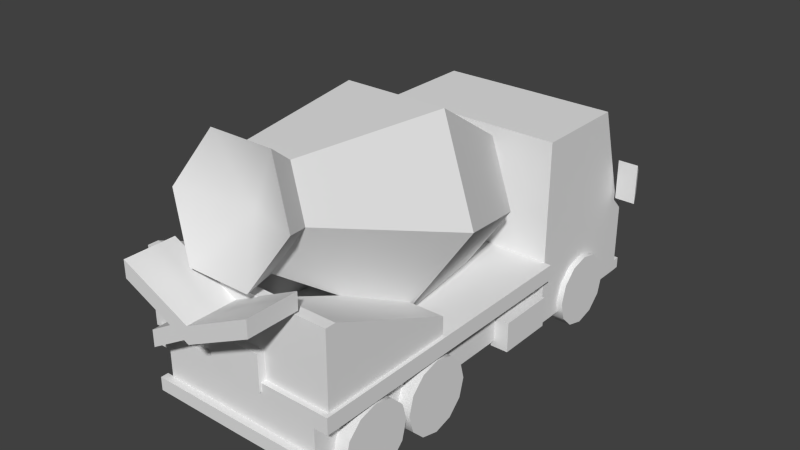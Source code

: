 # Source: CamiaoCimento.blend  (saved by Blender 2.75.0; exported with 4.5.12 LTS)
import bpy
from mathutils import Matrix  # noqa: F401  (used for matrix-valued properties, if any)

bpy.ops.wm.read_factory_settings(use_empty=True)
scene = bpy.context.scene
scene.name = 'Scene'

# ---- collections
col_collection_1 = bpy.data.collections.new('Collection 1'); scene.collection.children.link(col_collection_1)

# ---- materials (node trees are filled in below, after node groups)
mat_city = bpy.data.materials.new('City')
mat_city.alpha_threshold = 0.0
mat_city.use_transparent_shadow = False
mat_city.roughness = 0.5

# ---- material node trees

# ---- world
world_world = bpy.data.worlds.new('World'); scene.world = world_world
world_world.color = (0.05088, 0.05088, 0.05088)
world_world.use_sun_shadow = False
world_world.sun_shadow_jitter_overblur = 0.0
world_world.cycles.sampling_method = 'MANUAL'
world_world.cycles.sample_map_resolution = 256

# ---- meshes
me_untitled_001 = bpy.data.meshes.new('Untitled.001')
me_untitled_001.from_pydata([(-1.192, 0.9559, -2.746), (-1.192, 0.7539, -2.948), (-1.448, 0.7539, -2.948), (-1.448, 0.9559, -2.746), (-1.192, 0.478, -3.022), (-1.448, 0.478, -3.022), (-1.192, 0.202, -2.948), (-1.448, 0.202, -2.948), (-1.192, 3.725e-08, -2.746), (-1.448, 3.725e-08, -2.746), (-1.192, -0.07394, -2.47), (-1.448, -0.07394, -2.47), (-1.192, 3.725e-08, -2.194), (-1.448, 3.725e-08, -2.194), (-1.192, 0.202, -1.992), (-1.448, 0.202, -1.992), (-1.192, 0.478, -1.918), (-1.448, 0.478, -1.918), (-1.192, 0.7539, -1.992), (-1.448, 0.7539, -1.992), (-1.192, 0.9559, -2.194), (-1.448, 0.9559, -2.194), (-1.192, 1.03, -2.47), (-1.448, 1.03, -2.47), (-1.448, 0.478, -2.47), (-1.192, 0.9559, 0.7277), (-1.192, 0.7539, 0.5257), (-1.448, 0.7539, 0.5257), (-1.448, 0.9559, 0.7277), (-1.192, 0.478, 0.4517), (-1.448, 0.478, 0.4517), (-1.192, 0.202, 0.5257), (-1.448, 0.202, 0.5257), (-1.192, 3.725e-08, 0.7277), (-1.448, 3.725e-08, 0.7277), (-1.192, -0.07394, 1.004), (-1.448, -0.07394, 1.004), (-1.192, 3.725e-08, 1.28), (-1.448, 3.725e-08, 1.28), (-1.192, 0.202, 1.482), (-1.448, 0.202, 1.482), (-1.192, 0.478, 1.556), (-1.448, 0.478, 1.556), (-1.192, 0.7539, 1.482), (-1.448, 0.7539, 1.482), (-1.192, 0.9559, 1.28), (-1.448, 0.9559, 1.28), (-1.192, 1.03, 1.004), (-1.448, 1.03, 1.004), (-1.448, 0.478, 1.004), (-1.192, 0.9559, 1.895), (-1.192, 0.7539, 1.693), (-1.448, 0.7539, 1.693), (-1.448, 0.9559, 1.895), (-1.192, 0.478, 1.619), (-1.448, 0.478, 1.619), (-1.192, 0.202, 1.693), (-1.448, 0.202, 1.693), (-1.192, 3.725e-08, 1.895), (-1.448, 3.725e-08, 1.895), (-1.192, -0.07394, 2.171), (-1.448, -0.07394, 2.171), (-1.192, 3.725e-08, 2.447), (-1.448, 3.725e-08, 2.447), (-1.192, 0.202, 2.649), (-1.448, 0.202, 2.649), (-1.192, 0.478, 2.722), (-1.448, 0.478, 2.722), (-1.192, 0.7539, 2.649), (-1.448, 0.7539, 2.649), (-1.192, 0.9559, 2.447), (-1.448, 0.9559, 2.447), (-1.192, 1.03, 2.171), (-1.448, 1.03, 2.171), (-1.448, 0.478, 2.171), (-1.722, 2.278, -3.295), (-1.675, 2.155, -3.419), (-1.458, 2.155, -3.419), (-1.411, 2.278, -3.295), (-1.675, 1.789, -3.419), (-1.458, 1.789, -3.419), (-1.722, 1.666, -3.295), (-1.411, 1.666, -3.295), (-1.359, 0.4848, -3.55), (-1.359, 0.3125, -3.55), (-1.357, 0.3169, -3.666), (-1.357, 0.4856, -3.666), (-1.271, 1.794, -3.34), (9.537e-07, 1.794, -3.34), (9.537e-07, 3.011, -2.971), (-1.271, 3.011, -2.971), (9.537e-07, 1.561, -3.543), (-1.358, 1.562, -3.548), (-1.359, 0.8562, -3.55), (-0.8305, 0.8559, -3.543), (9.537e-07, 0.8559, -3.543), (9.537e-07, 0.4856, -3.67), (9.537e-07, 0.4856, -3.543), (9.537e-07, 0.3169, -3.67), (9.537e-07, 3.128, -2.934), (-1.359, 3.126, -2.934), (-1.358, 1.701, -3.371), (9.537e-07, 1.7, -3.368), (-0.8305, 0.5724, -3.543), (-1.359, 0.5663, -3.55), (-1.36, 2.042, -3.099), (-1.36, 3.011, -2.826), (-1.36, 3.011, -1.734), (-1.36, 2.042, -1.734), (-1.36, 3.121, -1.506), (-1.36, 2.042, -1.506), (-1.36, 0.3072, -1.506), (-1.36, 0.8565, -3.272), (-1.36, 0.5602, -3.272), (9.537e-07, 0.3072, -1.506), (9.537e-07, 0.3081, -3.224), (9.537e-07, 3.121, -1.506), (9.537e-07, 2.056, -1.506), (0.001174, 2.932, -1.506), (-0.7989, 2.236, -1.506), (-0.7989, 2.932, -1.506), (0.001174, 2.236, -1.506), (1.359, 0.4848, -3.55), (1.359, 0.3125, -3.55), (1.357, 0.3169, -3.666), (1.357, 0.4856, -3.666), (1.271, 1.794, -3.34), (1.271, 3.011, -2.971), (1.358, 1.562, -3.548), (1.359, 0.8562, -3.55), (0.8305, 0.8559, -3.543), (1.359, 3.126, -2.934), (1.358, 1.701, -3.371), (0.8305, 0.5724, -3.543), (1.359, 0.5663, -3.55), (1.36, 2.042, -3.099), (1.36, 3.011, -2.826), (1.36, 3.011, -1.734), (1.36, 2.042, -1.734), (1.36, 3.121, -1.506), (1.36, 2.042, -1.506), (1.36, 0.3072, -1.506), (1.36, 0.8565, -3.272), (1.36, 0.5602, -3.272), (-0.001174, 2.932, -1.506), (0.7989, 2.236, -1.506), (0.7989, 2.932, -1.506), (-0.001174, 2.236, -1.506), (-1.192, 0.3767, -0.5208), (-1.464, 0.3767, -0.5208), (-1.464, 0.8397, -0.5208), (-1.192, 0.8397, -0.5208), (-1.464, 0.8397, -1.395), (-1.192, 0.8397, -1.395), (-1.464, 0.3767, -1.395), (-1.192, 0.3767, -1.395), (1.192, 0.9559, -2.746), (1.192, 0.7539, -2.948), (1.448, 0.7539, -2.948), (1.448, 0.9559, -2.746), (1.192, 0.478, -3.022), (1.448, 0.478, -3.022), (1.192, 0.202, -2.948), (1.448, 0.202, -2.948), (1.192, 3.725e-08, -2.746), (1.448, 3.725e-08, -2.746), (1.192, -0.07394, -2.47), (1.448, -0.07394, -2.47), (1.192, 3.725e-08, -2.194), (1.448, 3.725e-08, -2.194), (1.192, 0.202, -1.992), (1.448, 0.202, -1.992), (1.192, 0.478, -1.918), (1.448, 0.478, -1.918), (1.192, 0.7539, -1.992), (1.448, 0.7539, -1.992), (1.192, 0.9559, -2.194), (1.448, 0.9559, -2.194), (1.192, 1.03, -2.47), (1.448, 1.03, -2.47), (1.448, 0.478, -2.47), (1.192, 0.9559, 0.7277), (1.192, 0.7539, 0.5257), (1.448, 0.7539, 0.5257), (1.448, 0.9559, 0.7277), (1.192, 0.478, 0.4517), (1.448, 0.478, 0.4517), (1.192, 0.202, 0.5257), (1.448, 0.202, 0.5257), (1.192, 3.725e-08, 0.7277), (1.448, 3.725e-08, 0.7277), (1.192, -0.07394, 1.004), (1.448, -0.07394, 1.004), (1.192, 3.725e-08, 1.28), (1.448, 3.725e-08, 1.28), (1.192, 0.202, 1.482), (1.448, 0.202, 1.482), (1.192, 0.478, 1.556), (1.448, 0.478, 1.556), (1.192, 0.7539, 1.482), (1.448, 0.7539, 1.482), (1.192, 0.9559, 1.28), (1.448, 0.9559, 1.28), (1.192, 1.03, 1.004), (1.448, 1.03, 1.004), (1.448, 0.478, 1.004), (1.192, 0.9559, 1.895), (1.192, 0.7539, 1.693), (1.448, 0.7539, 1.693), (1.448, 0.9559, 1.895), (1.192, 0.478, 1.619), (1.448, 0.478, 1.619), (1.192, 0.202, 1.693), (1.448, 0.202, 1.693), (1.192, 3.725e-08, 1.895), (1.448, 3.725e-08, 1.895), (1.192, -0.07394, 2.171), (1.448, -0.07394, 2.171), (1.192, 3.725e-08, 2.447), (1.448, 3.725e-08, 2.447), (1.192, 0.202, 2.649), (1.448, 0.202, 2.649), (1.192, 0.478, 2.722), (1.448, 0.478, 2.722), (1.192, 0.7539, 2.649), (1.448, 0.7539, 2.649), (1.192, 0.9559, 2.447), (1.448, 0.9559, 2.447), (1.192, 1.03, 2.171), (1.448, 1.03, 2.171), (1.448, 0.478, 2.171), (1.722, 2.278, -3.295), (1.675, 2.155, -3.419), (1.458, 2.155, -3.419), (1.411, 2.278, -3.295), (1.675, 1.789, -3.419), (1.458, 1.789, -3.419), (1.722, 1.666, -3.295), (1.411, 1.666, -3.295), (1.192, 0.3767, -0.5208), (1.464, 0.3767, -0.5208), (1.464, 0.8397, -0.5208), (1.192, 0.8397, -0.5208), (1.464, 0.8397, -1.395), (1.192, 0.8397, -1.395), (1.464, 0.3767, -1.395), (1.192, 0.3767, -1.395), (0.0, 0.6607, 2.996), (0.0, 0.6607, 3.123), (0.0, 0.4609, 3.123), (-1.359, 0.4565, 3.003), (-1.359, 0.6599, 3.003), (-1.357, 0.6607, 3.119), (-1.357, 0.4609, 3.119), (1.359, 0.4565, 3.003), (1.359, 0.6599, 3.003), (1.357, 0.6607, 3.119), (1.357, 0.4609, 3.119), (0.0, 0.4521, 3.003), (0.0, 0.4774, 3.012), (0.0, 0.4774, 1.694), (0.0, 0.4774, -1.516), (-1.247, 1.069, -1.514), (-1.463, 1.069, -1.509), (-1.247, 1.069, 1.694), (-1.463, 1.069, 3.016), (-1.247, 1.069, 3.012), (-1.247, 0.4774, 3.012), (-1.247, 0.4774, 1.694), (-1.247, 0.4774, -1.516), (0.0, 1.311, 3.014), (-1.463, 1.311, 3.016), (-1.247, 1.311, 3.014), (-1.463, 1.311, -1.509), (-1.247, 1.069, -1.509), (-1.247, 1.311, -1.509), (0.0, 1.311, -1.509), (-1.463, 1.069, 2.797), (-1.463, 1.311, 2.798), (1.247, 1.069, -1.514), (1.463, 1.069, -1.509), (1.247, 1.069, 1.694), (1.463, 1.069, 3.016), (1.247, 1.069, 3.012), (1.247, 0.4774, 3.012), (1.247, 0.4774, 1.694), (1.247, 0.4774, -1.516), (1.463, 1.311, 3.016), (1.247, 1.311, 3.014), (1.463, 1.311, -1.509), (1.247, 1.069, -1.509), (1.247, 1.311, -1.509), (1.463, 1.069, 2.797), (1.463, 1.311, 2.798), (0.0, 1.069, 3.012), (-1.072, 0.4774, -1.516), (-1.072, 0.4774, 1.694), (-1.072, 0.4774, 3.012), (-1.072, 1.069, 3.012), (-1.072, 1.311, 3.014), (-1.072, 1.311, -1.509), (1.072, 1.311, -1.509), (1.072, 1.311, 3.014), (1.072, 1.069, 3.012), (1.072, 0.4774, 3.012), (1.072, 0.4774, 1.694), (1.072, 0.4774, -1.516), (0.0, 1.726, 2.923), (0.0, 1.726, 3.05), (0.0, 1.184, 3.05), (-0.4085, 1.178, 2.93), (-0.4085, 1.725, 2.93), (-0.4081, 1.726, 3.045), (-0.4081, 1.184, 3.045), (0.4085, 1.178, 2.93), (0.4085, 1.725, 2.93), (0.4081, 1.726, 3.045), (0.4081, 1.184, 3.045), (0.0, 1.171, 2.93), (0.5639, 1.279, 2.78), (1.41, 1.279, 2.78), (0.5639, 2.422, 2.78), (1.41, 2.422, 2.78), (0.5639, 1.585, 0.8598), (1.41, 1.585, 0.8598), (0.5639, 1.279, 0.8598), (1.41, 1.279, 0.8598), (1.204, 1.279, 2.937), (1.41, 1.279, 2.937), (1.41, 2.422, 2.937), (1.204, 2.422, 2.937), (-0.07453, 1.279, 2.78), (-0.07453, 2.422, 2.78), (-0.07453, 1.279, 2.937), (-0.07453, 2.422, 2.937), (1.111, 1.421, 2.937), (1.111, 1.719, 2.937), (0.5515, 1.719, 2.937), (0.5515, 1.421, 2.937), (0.5155, 3.054, -1.336), (-0.5468, 3.054, -1.336), (-1.078, 2.174, -1.069), (-0.5468, 1.294, -0.801), (0.5155, 1.294, -0.801), (1.047, 2.174, -1.069), (0.7668, 3.931, 0.07594), (-0.7981, 3.931, 0.07594), (-1.58, 2.635, 0.4703), (-0.7981, 1.338, 0.8647), (0.7668, 1.338, 0.8647), (1.549, 2.635, 0.4703), (0.3724, 2.741, -1.514), (-0.4037, 2.741, -1.514), (-0.01564, 2.098, -1.318), (-0.7918, 2.098, -1.318), (-0.4037, 1.455, -1.123), (0.3724, 1.455, -1.123), (0.7605, 2.098, -1.318), (0.3676, 3.893, 2.325), (-0.3989, 3.893, 2.325), (-0.7821, 3.258, 2.518), (-0.3989, 2.623, 2.711), (0.3676, 2.623, 2.711), (0.7508, 3.258, 2.518), (0.4618, 4.175, 2.692), (-0.493, 4.175, 2.692), (-0.01564, 3.24, 2.534), (-0.9704, 3.384, 2.932), (-0.493, 2.593, 3.173), (0.4618, 2.593, 3.173), (0.9391, 3.384, 2.932), (-0.7129, 1.279, 2.78), (-1.559, 1.279, 2.78), (-0.7129, 2.422, 2.78), (-1.559, 2.422, 2.78), (-0.7129, 1.585, 0.8598), (-1.559, 1.585, 0.8598), (-0.7129, 1.279, 0.8598), (-1.559, 1.279, 0.8598), (-1.353, 1.279, 2.937), (-1.559, 1.279, 2.937), (-1.559, 2.422, 2.937), (-1.353, 2.422, 2.937), (-0.07453, 1.279, 2.78), (-0.07453, 2.422, 2.78), (-0.07453, 1.279, 2.937), (-0.07453, 2.422, 2.937), (-1.26, 1.421, 2.937), (-1.26, 1.719, 2.937), (-0.7006, 1.719, 2.937), (-0.7006, 1.421, 2.937), (-0.009327, 1.989, 3.394), (-0.009327, 2.237, 3.394), (-0.009327, 2.237, 2.921), (-0.009327, 1.989, 2.921), (-1.032, 1.391, 2.921), (-1.032, 1.391, 3.394), (-1.032, 1.639, 3.394), (-1.032, 1.639, 2.921), (-0.009327, 1.99, 3.67), (0.9907, 2.478, 3.67), (-0.009327, 2.238, 3.67), (0.9907, 2.726, 3.67), (-0.009327, 2.238, 2.921), (0.9907, 2.726, 2.921), (-0.009327, 1.99, 2.921), (0.9907, 2.478, 2.921), (-1.032, 2.47, 2.921), (-1.032, 2.47, 3.67), (-1.032, 2.718, 3.67), (-1.032, 2.718, 2.921)], [], [(0, 1, 2, 3), (1, 4, 5, 2), (4, 6, 7, 5), (6, 8, 9, 7), (8, 10, 11, 9), (10, 12, 13, 11), (12, 14, 15, 13), (14, 16, 17, 15), (16, 18, 19, 17), (18, 20, 21, 19), (20, 22, 23, 21), (22, 0, 3, 23), (3, 2, 24), (2, 5, 24), (5, 7, 24), (7, 9, 24), (9, 11, 24), (11, 13, 24), (13, 15, 24), (15, 17, 24), (17, 19, 24), (19, 21, 24), (21, 23, 24), (23, 3, 24), (0, 22, 1), (1, 22, 4), (4, 22, 6), (6, 22, 8), (8, 22, 10), (10, 22, 12), (12, 22, 14), (14, 22, 16), (16, 22, 18), (18, 22, 20), (25, 26, 27, 28), (26, 29, 30, 27), (29, 31, 32, 30), (31, 33, 34, 32), (33, 35, 36, 34), (35, 37, 38, 36), (37, 39, 40, 38), (39, 41, 42, 40), (41, 43, 44, 42), (43, 45, 46, 44), (45, 47, 48, 46), (47, 25, 28, 48), (28, 27, 49), (27, 30, 49), (30, 32, 49), (32, 34, 49), (34, 36, 49), (36, 38, 49), (38, 40, 49), (40, 42, 49), (42, 44, 49), (44, 46, 49), (46, 48, 49), (48, 28, 49), (25, 47, 26), (26, 47, 29), (29, 47, 31), (31, 47, 33), (33, 47, 35), (35, 47, 37), (37, 47, 39), (39, 47, 41), (41, 47, 43), (43, 47, 45), (50, 51, 52, 53), (51, 54, 55, 52), (54, 56, 57, 55), (56, 58, 59, 57), (58, 60, 61, 59), (60, 62, 63, 61), (62, 64, 65, 63), (64, 66, 67, 65), (66, 68, 69, 67), (68, 70, 71, 69), (70, 72, 73, 71), (72, 50, 53, 73), (53, 52, 74), (52, 55, 74), (55, 57, 74), (57, 59, 74), (59, 61, 74), (61, 63, 74), (63, 65, 74), (65, 67, 74), (67, 69, 74), (69, 71, 74), (71, 73, 74), (73, 53, 74), (50, 72, 51), (51, 72, 54), (54, 72, 56), (56, 72, 58), (58, 72, 60), (60, 72, 62), (62, 72, 64), (64, 72, 66), (66, 72, 68), (68, 72, 70), (75, 78, 77, 76), (76, 77, 80, 79), (79, 80, 82, 81), (81, 82, 78, 75), (78, 82, 80, 77), (81, 75, 76, 79), (83, 86, 85, 84), (87, 90, 89, 88), (95, 94, 91), (91, 94, 92), (94, 93, 92), (96, 86, 83, 97), (98, 85, 86, 96), (98, 84, 85), (89, 90, 100, 99), (100, 90, 87, 101), (102, 101, 87, 88), (103, 104, 93, 94), (97, 83, 104, 103), (105, 108, 107, 106), (109, 107, 108, 110), (107, 109, 100, 106), (105, 111, 108), (108, 111, 110), (101, 92, 93, 105), (105, 93, 112), (112, 113, 111), (93, 104, 113, 112), (104, 83, 113), (113, 84, 111), (83, 84, 113), (106, 100, 101, 105), (111, 115, 114), (84, 115, 111), (98, 115, 84), (109, 116, 99, 100), (97, 103, 94, 95), (102, 91, 92, 101), (119, 121, 118, 120), (114, 110, 111), (114, 117, 110), (110, 119, 120, 109), (109, 120, 118, 116), (117, 121, 119, 110), (122, 123, 124, 125), (126, 88, 89, 127), (128, 129, 91), (129, 130, 91), (91, 130, 95), (96, 97, 122, 125), (98, 96, 125, 124), (98, 124, 123), (89, 99, 131, 127), (131, 132, 126, 127), (102, 88, 126, 132), (133, 130, 129, 134), (97, 133, 134, 122), (135, 136, 137, 138), (139, 140, 138, 137), (137, 136, 131, 139), (135, 141, 142), (138, 140, 141), (132, 135, 129, 128), (135, 142, 129), (142, 141, 143), (129, 142, 143, 134), (134, 143, 122), (143, 141, 123), (122, 143, 123), (136, 135, 132, 131), (141, 114, 115), (123, 141, 115), (98, 123, 115), (139, 131, 99, 116), (97, 95, 130, 133), (102, 132, 128, 91), (145, 146, 144, 147), (114, 141, 140), (114, 140, 117), (140, 139, 146, 145), (139, 116, 144, 146), (117, 140, 145, 147), (105, 112, 111), (135, 138, 141), (148, 151, 150, 149), (151, 153, 152, 150), (153, 155, 154, 152), (155, 148, 149, 154), (149, 150, 152, 154), (156, 159, 158, 157), (157, 158, 161, 160), (160, 161, 163, 162), (162, 163, 165, 164), (164, 165, 167, 166), (166, 167, 169, 168), (168, 169, 171, 170), (170, 171, 173, 172), (172, 173, 175, 174), (174, 175, 177, 176), (176, 177, 179, 178), (178, 179, 159, 156), (159, 180, 158), (158, 180, 161), (161, 180, 163), (163, 180, 165), (165, 180, 167), (167, 180, 169), (169, 180, 171), (171, 180, 173), (173, 180, 175), (175, 180, 177), (177, 180, 179), (179, 180, 159), (156, 157, 178), (157, 160, 178), (160, 162, 178), (162, 164, 178), (164, 166, 178), (166, 168, 178), (168, 170, 178), (170, 172, 178), (172, 174, 178), (174, 176, 178), (181, 184, 183, 182), (182, 183, 186, 185), (185, 186, 188, 187), (187, 188, 190, 189), (189, 190, 192, 191), (191, 192, 194, 193), (193, 194, 196, 195), (195, 196, 198, 197), (197, 198, 200, 199), (199, 200, 202, 201), (201, 202, 204, 203), (203, 204, 184, 181), (184, 205, 183), (183, 205, 186), (186, 205, 188), (188, 205, 190), (190, 205, 192), (192, 205, 194), (194, 205, 196), (196, 205, 198), (198, 205, 200), (200, 205, 202), (202, 205, 204), (204, 205, 184), (181, 182, 203), (182, 185, 203), (185, 187, 203), (187, 189, 203), (189, 191, 203), (191, 193, 203), (193, 195, 203), (195, 197, 203), (197, 199, 203), (199, 201, 203), (206, 209, 208, 207), (207, 208, 211, 210), (210, 211, 213, 212), (212, 213, 215, 214), (214, 215, 217, 216), (216, 217, 219, 218), (218, 219, 221, 220), (220, 221, 223, 222), (222, 223, 225, 224), (224, 225, 227, 226), (226, 227, 229, 228), (228, 229, 209, 206), (209, 230, 208), (208, 230, 211), (211, 230, 213), (213, 230, 215), (215, 230, 217), (217, 230, 219), (219, 230, 221), (221, 230, 223), (223, 230, 225), (225, 230, 227), (227, 230, 229), (229, 230, 209), (206, 207, 228), (207, 210, 228), (210, 212, 228), (212, 214, 228), (214, 216, 228), (216, 218, 228), (218, 220, 228), (220, 222, 228), (222, 224, 228), (224, 226, 228), (231, 232, 233, 234), (232, 235, 236, 233), (235, 237, 238, 236), (237, 231, 234, 238), (234, 233, 236, 238), (237, 235, 232, 231), (239, 240, 241, 242), (242, 241, 243, 244), (244, 243, 245, 246), (246, 245, 240, 239), (240, 245, 243, 241), (251, 250, 253, 252), (248, 247, 251, 252), (249, 248, 252, 253), (249, 253, 250), (249, 250, 258), (255, 256, 257, 254), (248, 256, 255, 247), (249, 257, 256, 248), (249, 254, 257), (249, 258, 254), (247, 255, 254, 258), (251, 247, 258, 250), (264, 266, 265), (297, 267, 268, 296), (265, 277, 264), (277, 263, 264), (262, 264, 263), (268, 266, 264), (295, 296, 268, 269), (268, 264, 262), (268, 262, 269), (268, 267, 266), (266, 272, 271, 265), (265, 271, 278, 277), (273, 275, 274, 263), (271, 272, 278), (272, 299, 300, 275), (277, 278, 273, 263), (272, 275, 273, 278), (281, 282, 283), (304, 305, 285, 284), (282, 281, 292), (292, 281, 280), (279, 280, 281), (285, 281, 283), (306, 286, 285, 305), (285, 279, 281), (285, 286, 279), (285, 283, 284), (283, 282, 287, 288), (282, 292, 293, 287), (289, 280, 290, 291), (287, 293, 288), (288, 291, 301, 302), (292, 280, 289, 293), (288, 293, 289, 291), (298, 266, 267, 297), (298, 299, 272, 266), (303, 304, 284, 283), (303, 283, 288, 302), (261, 260, 296, 295), (259, 297, 296, 260), (294, 298, 297, 259), (294, 270, 299, 298), (300, 299, 270, 276), (302, 301, 276, 270), (294, 303, 302, 270), (294, 259, 304, 303), (259, 260, 305, 304), (261, 306, 305, 260), (311, 310, 313, 312), (308, 307, 311, 312), (309, 308, 312, 313), (309, 313, 310), (309, 310, 318), (315, 316, 317, 314), (308, 316, 315, 307), (309, 317, 316, 308), (309, 314, 317), (309, 318, 314), (307, 315, 314, 318), (311, 307, 318, 310), (327, 328, 329, 330), (321, 322, 324, 323), (323, 324, 326, 325), (320, 326, 324, 322), (325, 319, 321, 323), (320, 322, 329, 328), (322, 321, 330, 329), (321, 319, 331, 332), (335, 336, 337, 338), (330, 321, 332, 334), (327, 330, 336, 335), (330, 334, 337, 336), (334, 333, 338, 337), (333, 327, 335, 338), (345, 339, 340, 346), (340, 341, 347, 346), (341, 342, 348, 347), (342, 343, 349, 348), (343, 344, 350, 349), (344, 339, 345, 350), (352, 351, 353), (354, 352, 353), (355, 354, 353), (356, 355, 353), (357, 356, 353), (351, 357, 353), (364, 365, 366), (365, 367, 366), (367, 368, 366), (368, 369, 366), (369, 370, 366), (370, 364, 366), (340, 339, 351, 352), (341, 340, 352, 354), (342, 341, 354, 355), (343, 342, 355, 356), (344, 343, 356, 357), (339, 344, 357, 351), (345, 346, 359, 358), (346, 347, 360, 359), (347, 348, 361, 360), (348, 349, 362, 361), (349, 350, 363, 362), (350, 345, 358, 363), (358, 359, 365, 364), (359, 360, 367, 365), (360, 361, 368, 367), (361, 362, 369, 368), (362, 363, 370, 369), (363, 358, 364, 370), (379, 382, 381, 380), (373, 375, 376, 374), (375, 377, 378, 376), (372, 374, 376, 378), (377, 375, 373, 371), (372, 380, 381, 374), (374, 381, 382, 373), (373, 384, 383, 371), (387, 390, 389, 388), (382, 386, 384, 373), (379, 387, 388, 382), (382, 388, 389, 386), (386, 389, 390, 385), (385, 390, 387, 379), (395, 396, 397, 398), (394, 391, 396, 395), (391, 392, 397, 396), (392, 393, 398, 397), (393, 394, 395, 398), (399, 400, 402, 401), (401, 402, 404, 403), (403, 404, 406, 405), (405, 406, 400, 399), (400, 406, 404, 402), (407, 408, 409, 410), (405, 399, 408, 407), (399, 401, 409, 408), (401, 403, 410, 409), (403, 405, 407, 410)])
me_untitled_001.polygons.foreach_set('use_smooth', [True] * 455)
_k = set([(0, 1), (0, 22), (1, 4), (2, 3), (2, 5), (3, 23), (4, 6), (5, 7), (6, 8), (7, 9), (8, 10), (9, 11), (10, 12), (11, 13), (12, 14), (13, 15), (14, 16), (15, 17), (16, 18), (17, 19), (18, 20), (19, 21), (20, 22), (21, 23), (25, 26), (25, 47), (26, 29), (27, 28), (27, 30), (28, 48), (29, 31), (30, 32), (31, 33), (32, 34), (33, 35), (34, 36), (35, 37), (36, 38), (37, 39), (38, 40), (39, 41), (40, 42), (41, 43), (42, 44), (43, 45), (44, 46), (45, 47), (46, 48), (50, 51), (50, 72), (51, 54), (52, 53), (52, 55), (53, 73), (54, 56), (55, 57), (56, 58), (57, 59), (58, 60), (59, 61), (60, 62), (61, 63), (62, 64), (63, 65), (64, 66), (65, 67), (66, 68), (67, 69), (68, 70), (69, 71), (70, 72), (71, 73), (75, 76), (75, 78), (75, 81), (76, 79), (77, 78), (77, 80), (78, 82), (79, 81), (80, 82), (81, 82), (83, 86), (83, 97), (83, 104), (84, 85), (84, 111), (85, 86), (85, 98), (86, 96), (92, 93), (92, 101), (93, 104), (96, 125), (97, 122), (98, 124), (99, 100), (99, 131), (100, 101), (100, 109), (109, 110), (109, 116), (110, 111), (111, 114), (114, 141), (116, 139), (122, 125), (122, 134), (123, 124), (123, 141), (124, 125), (128, 129), (128, 132), (129, 134), (131, 132), (131, 139), (139, 140), (140, 141), (148, 149), (149, 150), (149, 154), (150, 151), (150, 152), (152, 153), (152, 154), (154, 155), (156, 157), (156, 178), (157, 160), (158, 159), (158, 161), (159, 179), (160, 162), (161, 163), (162, 164), (163, 165), (164, 166), (165, 167), (166, 168), (167, 169), (168, 170), (169, 171), (170, 172), (171, 173), (172, 174), (173, 175), (174, 176), (175, 177), (176, 178), (177, 179), (181, 182), (181, 203), (182, 185), (183, 184), (183, 186), (184, 204), (185, 187), (186, 188), (187, 189), (188, 190), (189, 191), (190, 192), (191, 193), (192, 194), (193, 195), (194, 196), (195, 197), (196, 198), (197, 199), (198, 200), (199, 201), (200, 202), (201, 203), (202, 204), (206, 207), (206, 228), (207, 210), (208, 209), (208, 211), (209, 229), (210, 212), (211, 213), (212, 214), (213, 215), (214, 216), (215, 217), (216, 218), (217, 219), (218, 220), (219, 221), (220, 222), (221, 223), (222, 224), (223, 225), (224, 226), (225, 227), (226, 228), (227, 229), (231, 232), (231, 234), (231, 237), (232, 235), (233, 234), (233, 236), (234, 238), (235, 237), (236, 238), (237, 238), (239, 240), (240, 241), (240, 245), (241, 242), (241, 243), (243, 244), (243, 245), (245, 246), (247, 251), (247, 255), (247, 258), (248, 252), (248, 256), (249, 253), (249, 257), (249, 258), (250, 251), (250, 253), (250, 258), (251, 252), (252, 253), (254, 255), (254, 257), (254, 258), (255, 256), (256, 257), (259, 297), (259, 304), (262, 264), (263, 273), (263, 277), (264, 266), (265, 266), (265, 271), (265, 277), (266, 267), (266, 272), (266, 298), (267, 268), (267, 297), (268, 269), (270, 299), (270, 302), (271, 272), (271, 278), (272, 299), (273, 275), (273, 278), (279, 281), (280, 289), (280, 292), (281, 283), (282, 283), (282, 287), (282, 292), (283, 284), (283, 288), (283, 303), (284, 285), (284, 304), (285, 286), (287, 288), (287, 293), (288, 302), (289, 291), (289, 293), (294, 298), (294, 303), (307, 311), (307, 315), (307, 318), (308, 312), (308, 316), (309, 313), (309, 317), (309, 318), (310, 311), (310, 313), (310, 318), (311, 312), (312, 313), (314, 315), (314, 317), (314, 318), (315, 316), (316, 317), (319, 321), (321, 322), (321, 323), (321, 332), (322, 324), (322, 329), (323, 324), (323, 325), (324, 326), (328, 329), (329, 330), (330, 334), (339, 340), (339, 344), (339, 345), (339, 351), (340, 341), (340, 346), (340, 352), (341, 342), (341, 347), (341, 354), (342, 343), (342, 348), (342, 355), (343, 344), (343, 349), (343, 356), (344, 350), (344, 357), (345, 346), (345, 350), (345, 358), (346, 347), (346, 359), (347, 348), (347, 360), (348, 349), (348, 361), (349, 350), (349, 362), (350, 363), (351, 352), (351, 357), (352, 354), (354, 355), (355, 356), (356, 357), (358, 359), (358, 363), (358, 364), (359, 360), (359, 365), (360, 361), (360, 367), (361, 362), (361, 368), (362, 363), (362, 369), (363, 370), (364, 365), (364, 370), (365, 367), (367, 368), (368, 369), (369, 370), (371, 373), (373, 374), (373, 375), (373, 384), (374, 376), (374, 381), (375, 376), (375, 377), (376, 378), (380, 381), (381, 382), (382, 386), (391, 396), (392, 397), (393, 398), (394, 395), (395, 396), (395, 398), (396, 397), (397, 398), (399, 400), (399, 405), (399, 408), (400, 402), (400, 406), (401, 402), (401, 403), (401, 409), (402, 404), (403, 404), (403, 410), (404, 406), (405, 406), (405, 407), (407, 408), (407, 410), (408, 409), (409, 410)])
me_untitled_001.attributes.new('sharp_edge', 'BOOLEAN', 'EDGE').data.foreach_set('value', [ (min(e.vertices), max(e.vertices)) in _k for e in me_untitled_001.edges])
_uv = me_untitled_001.uv_layers.new(name='map1')
_uv.uv.foreach_set('vector', [0.333, 0.3652, 0.3344, 0.3652, 0.3344, 0.3687, 0.333, 0.3687, 0.3344, 0.3652, 0.3358, 0.3652, 0.3358, 0.3687, 0.3344, 0.3687, 0.3358, 0.3652, 0.3371, 0.3652, 0.3371, 0.3687, 0.3358, 0.3687, 0.3371, 0.3652, 0.3385, 0.3652, 0.3385, 0.3687, 0.3371, 0.3687, 0.3385, 0.3652, 0.3399, 0.3652, 0.3399, 0.3687, 0.3385, 0.3687, 0.3399, 0.3652, 0.3412, 0.3652, 0.3412, 0.3687, 0.3399, 0.3687, 0.3412, 0.3652, 0.3426, 0.3652, 0.3426, 0.3687, 0.3412, 0.3687, 0.3426, 0.3652, 0.344, 0.3652, 0.344, 0.3687, 0.3426, 0.3687, 0.344, 0.3652, 0.3454, 0.3652, 0.3454, 0.3687, 0.344, 0.3687, 0.3454, 0.3652, 0.3467, 0.3652, 0.3467, 0.3687, 0.3454, 0.3687, 0.3467, 0.3652, 0.3481, 0.3652, 0.3481, 0.3687, 0.3467, 0.3687, 0.3481, 0.3652, 0.3495, 0.3652, 0.3495, 0.3687, 0.3481, 0.3687, 0.3416, 0.3698, 0.3465, 0.3711, 0.3416, 0.3795, 0.3465, 0.3711, 0.3501, 0.3746, 0.3416, 0.3795, 0.3501, 0.3746, 0.3514, 0.3795, 0.3416, 0.3795, 0.3514, 0.3795, 0.3501, 0.3843, 0.3416, 0.3795, 0.3501, 0.3843, 0.3465, 0.3879, 0.3416, 0.3795, 0.3465, 0.3879, 0.3416, 0.3892, 0.3416, 0.3795, 0.3416, 0.3892, 0.3368, 0.3879, 0.3416, 0.3795, 0.3368, 0.3879, 0.3332, 0.3843, 0.3416, 0.3795, 0.3332, 0.3843, 0.3319, 0.3795, 0.3416, 0.3795, 0.3319, 0.3795, 0.3332, 0.3746, 0.3416, 0.3795, 0.3332, 0.3746, 0.3368, 0.3711, 0.3416, 0.3795, 0.3368, 0.3711, 0.3416, 0.3698, 0.3416, 0.3795, 0.3372, 0.3881, 0.342, 0.3894, 0.3336, 0.3846, 0.3336, 0.3846, 0.342, 0.3894, 0.3323, 0.3797, 0.3323, 0.3797, 0.342, 0.3894, 0.3336, 0.3748, 0.3336, 0.3748, 0.342, 0.3894, 0.3372, 0.3713, 0.3372, 0.3713, 0.342, 0.3894, 0.342, 0.37, 0.342, 0.37, 0.342, 0.3894, 0.3469, 0.3713, 0.3469, 0.3713, 0.342, 0.3894, 0.3505, 0.3748, 0.3505, 0.3748, 0.342, 0.3894, 0.3518, 0.3797, 0.3518, 0.3797, 0.342, 0.3894, 0.3505, 0.3846, 0.3505, 0.3846, 0.342, 0.3894, 0.3469, 0.3881, 0.333, 0.3652, 0.3344, 0.3652, 0.3344, 0.3687, 0.333, 0.3687, 0.3344, 0.3652, 0.3358, 0.3652, 0.3358, 0.3687, 0.3344, 0.3687, 0.3358, 0.3652, 0.3371, 0.3652, 0.3371, 0.3687, 0.3358, 0.3687, 0.3371, 0.3652, 0.3385, 0.3652, 0.3385, 0.3687, 0.3371, 0.3687, 0.3385, 0.3652, 0.3399, 0.3652, 0.3399, 0.3687, 0.3385, 0.3687, 0.3399, 0.3652, 0.3412, 0.3652, 0.3412, 0.3687, 0.3399, 0.3687, 0.3412, 0.3652, 0.3426, 0.3652, 0.3426, 0.3687, 0.3412, 0.3687, 0.3426, 0.3652, 0.344, 0.3652, 0.344, 0.3687, 0.3426, 0.3687, 0.344, 0.3652, 0.3454, 0.3652, 0.3454, 0.3687, 0.344, 0.3687, 0.3454, 0.3652, 0.3467, 0.3652, 0.3467, 0.3687, 0.3454, 0.3687, 0.3467, 0.3652, 0.3481, 0.3652, 0.3481, 0.3687, 0.3467, 0.3687, 0.3481, 0.3652, 0.3495, 0.3652, 0.3495, 0.3687, 0.3481, 0.3687, 0.3416, 0.3698, 0.3465, 0.3711, 0.3416, 0.3795, 0.3465, 0.3711, 0.3501, 0.3746, 0.3416, 0.3795, 0.3501, 0.3746, 0.3514, 0.3795, 0.3416, 0.3795, 0.3514, 0.3795, 0.3501, 0.3843, 0.3416, 0.3795, 0.3501, 0.3843, 0.3465, 0.3879, 0.3416, 0.3795, 0.3465, 0.3879, 0.3416, 0.3892, 0.3416, 0.3795, 0.3416, 0.3892, 0.3368, 0.3879, 0.3416, 0.3795, 0.3368, 0.3879, 0.3332, 0.3843, 0.3416, 0.3795, 0.3332, 0.3843, 0.3319, 0.3795, 0.3416, 0.3795, 0.3319, 0.3795, 0.3332, 0.3746, 0.3416, 0.3795, 0.3332, 0.3746, 0.3368, 0.3711, 0.3416, 0.3795, 0.3368, 0.3711, 0.3416, 0.3698, 0.3416, 0.3795, 0.337, 0.3881, 0.3418, 0.3894, 0.3334, 0.3846, 0.3334, 0.3846, 0.3418, 0.3894, 0.3321, 0.3797, 0.3321, 0.3797, 0.3418, 0.3894, 0.3334, 0.3748, 0.3334, 0.3748, 0.3418, 0.3894, 0.337, 0.3713, 0.337, 0.3713, 0.3418, 0.3894, 0.3418, 0.37, 0.3418, 0.37, 0.3418, 0.3894, 0.3467, 0.3713, 0.3467, 0.3713, 0.3418, 0.3894, 0.3503, 0.3748, 0.3503, 0.3748, 0.3418, 0.3894, 0.3516, 0.3797, 0.3516, 0.3797, 0.3418, 0.3894, 0.3503, 0.3846, 0.3503, 0.3846, 0.3418, 0.3894, 0.3467, 0.3881, 0.333, 0.3652, 0.3344, 0.3652, 0.3344, 0.3687, 0.333, 0.3687, 0.3344, 0.3652, 0.3358, 0.3652, 0.3358, 0.3687, 0.3344, 0.3687, 0.3358, 0.3652, 0.3371, 0.3652, 0.3371, 0.3687, 0.3358, 0.3687, 0.3371, 0.3652, 0.3385, 0.3652, 0.3385, 0.3687, 0.3371, 0.3687, 0.3385, 0.3652, 0.3399, 0.3652, 0.3399, 0.3687, 0.3385, 0.3687, 0.3399, 0.3652, 0.3412, 0.3652, 0.3412, 0.3687, 0.3399, 0.3687, 0.3412, 0.3652, 0.3426, 0.3652, 0.3426, 0.3687, 0.3412, 0.3687, 0.3426, 0.3652, 0.344, 0.3652, 0.344, 0.3687, 0.3426, 0.3687, 0.344, 0.3652, 0.3454, 0.3652, 0.3454, 0.3687, 0.344, 0.3687, 0.3454, 0.3652, 0.3467, 0.3652, 0.3467, 0.3687, 0.3454, 0.3687, 0.3467, 0.3652, 0.3481, 0.3652, 0.3481, 0.3687, 0.3467, 0.3687, 0.3481, 0.3652, 0.3495, 0.3652, 0.3495, 0.3687, 0.3481, 0.3687, 0.3416, 0.3698, 0.3465, 0.3711, 0.3416, 0.3795, 0.3465, 0.3711, 0.3501, 0.3746, 0.3416, 0.3795, 0.3501, 0.3746, 0.3514, 0.3795, 0.3416, 0.3795, 0.3514, 0.3795, 0.3501, 0.3843, 0.3416, 0.3795, 0.3501, 0.3843, 0.3465, 0.3879, 0.3416, 0.3795, 0.3465, 0.3879, 0.3416, 0.3892, 0.3416, 0.3795, 0.3416, 0.3892, 0.3368, 0.3879, 0.3416, 0.3795, 0.3368, 0.3879, 0.3332, 0.3843, 0.3416, 0.3795, 0.3332, 0.3843, 0.3319, 0.3795, 0.3416, 0.3795, 0.3319, 0.3795, 0.3332, 0.3746, 0.3416, 0.3795, 0.3332, 0.3746, 0.3368, 0.3711, 0.3416, 0.3795, 0.3368, 0.3711, 0.3416, 0.3698, 0.3416, 0.3795, 0.3505, 0.3843, 0.3518, 0.3795, 0.3469, 0.3879, 0.3469, 0.3879, 0.3518, 0.3795, 0.342, 0.3892, 0.342, 0.3892, 0.3518, 0.3795, 0.3372, 0.3879, 0.3372, 0.3879, 0.3518, 0.3795, 0.3336, 0.3843, 0.3336, 0.3843, 0.3518, 0.3795, 0.3323, 0.3795, 0.3323, 0.3795, 0.3518, 0.3795, 0.3336, 0.3746, 0.3336, 0.3746, 0.3518, 0.3795, 0.3372, 0.371, 0.3372, 0.371, 0.3518, 0.3795, 0.342, 0.3697, 0.342, 0.3697, 0.3518, 0.3795, 0.3469, 0.371, 0.3469, 0.371, 0.3518, 0.3795, 0.3505, 0.3746, 0.391, 0.3756, 0.396, 0.3756, 0.396, 0.3727, 0.391, 0.3727, 0.391, 0.3727, 0.396, 0.3727, 0.396, 0.3643, 0.391, 0.3643, 0.3657, 0.3776, 0.3707, 0.3776, 0.3707, 0.3748, 0.3657, 0.3748, 0.3225, 0.3979, 0.3188, 0.3979, 0.3188, 0.4053, 0.3225, 0.4053, 0.3644, 0.3768, 0.3728, 0.3768, 0.3728, 0.374, 0.3644, 0.374, 0.3955, 0.3796, 0.3871, 0.3796, 0.3871, 0.3824, 0.3955, 0.3824, 0.3684, 0.2922, 0.3667, 0.2922, 0.3667, 0.2896, 0.3684, 0.2895, 0.3206, 0.3644, 0.316, 0.3644, 0.316, 0.3692, 0.3206, 0.3692, 0.3998, 0.3462, 0.3832, 0.3462, 0.3998, 0.3575, 0.3998, 0.3575, 0.3832, 0.3462, 0.3726, 0.3575, 0.3832, 0.3462, 0.3726, 0.3463, 0.3726, 0.3575, 0.29, 0.3851, 0.287, 0.3852, 0.287, 0.3858, 0.29, 0.3859, 0.3494, 0.4044, 0.3465, 0.4044, 0.3465, 0.4084, 0.3494, 0.4084, 0.3532, 0.4092, 0.3536, 0.3932, 0.3532, 0.3932, 0.3917, 0.3921, 0.3883, 0.3921, 0.3881, 0.3924, 0.3917, 0.3924, 0.3881, 0.3924, 0.3883, 0.3921, 0.3883, 0.3887, 0.3881, 0.3885, 0.3917, 0.3885, 0.3881, 0.3885, 0.3883, 0.3887, 0.3917, 0.3887, 0.2923, 0.4065, 0.3028, 0.4065, 0.3028, 0.4113, 0.2923, 0.4113, 0.3998, 0.3403, 0.3726, 0.3403, 0.3726, 0.3416, 0.3832, 0.3417, 0.3203, 0.369, 0.3195, 0.3647, 0.3167, 0.3647, 0.3167, 0.3679, 0.3995, 0.3322, 0.396, 0.3305, 0.396, 0.3158, 0.3995, 0.3158, 0.396, 0.3305, 0.3995, 0.3322, 0.3778, 0.3323, 0.3794, 0.3305, 0.3753, 0.3158, 0.3995, 0.2895, 0.396, 0.3158, 0.396, 0.3158, 0.3995, 0.2895, 0.3995, 0.3158, 0.3712, 0.3106, 0.3685, 0.3085, 0.3684, 0.2978, 0.3753, 0.3158, 0.3753, 0.3158, 0.3684, 0.2978, 0.3727, 0.2978, 0.3727, 0.2978, 0.3727, 0.2933, 0.3995, 0.2895, 0.3028, 0.4113, 0.3028, 0.4065, 0.3064, 0.4065, 0.3064, 0.4113, 0.3684, 0.2934, 0.3684, 0.2922, 0.3727, 0.2933, 0.3727, 0.2933, 0.3684, 0.2895, 0.3995, 0.2895, 0.3684, 0.2922, 0.3684, 0.2895, 0.3727, 0.2933, 0.3794, 0.3305, 0.3778, 0.3323, 0.3712, 0.3106, 0.3753, 0.3158, 0.3607, 0.3932, 0.3548, 0.4092, 0.3607, 0.4092, 0.3536, 0.3932, 0.3548, 0.4092, 0.3607, 0.3932, 0.3532, 0.4092, 0.3548, 0.4092, 0.3536, 0.3932, 0.386, 0.3903, 0.386, 0.3903, 0.3935, 0.3903, 0.3935, 0.3903, 0.3998, 0.3403, 0.3832, 0.3417, 0.3832, 0.3462, 0.3998, 0.3462, 0.3917, 0.3885, 0.3917, 0.3879, 0.3881, 0.3879, 0.3881, 0.3885, 0.3242, 0.3786, 0.3169, 0.3786, 0.3169, 0.3844, 0.3242, 0.3844, 0.3604, 0.3742, 0.3628, 0.3774, 0.3628, 0.3742, 0.3604, 0.3742, 0.3604, 0.3774, 0.3628, 0.3774, 0.3628, 0.3774, 0.3628, 0.3774, 0.3628, 0.3793, 0.3628, 0.3793, 0.3628, 0.3793, 0.3628, 0.3793, 0.3604, 0.3793, 0.3604, 0.3793, 0.3604, 0.3774, 0.3604, 0.3774, 0.3628, 0.3774, 0.3628, 0.3774, 0.3684, 0.2922, 0.3684, 0.2895, 0.3667, 0.2896, 0.3667, 0.2922, 0.3206, 0.3644, 0.3206, 0.3692, 0.316, 0.3692, 0.316, 0.3644, 0.3726, 0.3575, 0.3726, 0.3463, 0.3998, 0.3575, 0.3726, 0.3463, 0.3832, 0.3462, 0.3998, 0.3575, 0.3998, 0.3575, 0.3832, 0.3462, 0.3998, 0.3462, 0.29, 0.3851, 0.29, 0.3859, 0.287, 0.3858, 0.287, 0.3852, 0.3494, 0.4044, 0.3494, 0.4084, 0.3465, 0.4084, 0.3465, 0.4044, 0.3532, 0.4092, 0.3532, 0.3932, 0.3536, 0.3932, 0.3917, 0.3921, 0.3917, 0.3924, 0.3881, 0.3924, 0.3883, 0.3921, 0.3881, 0.3924, 0.3881, 0.3885, 0.3883, 0.3887, 0.3883, 0.3921, 0.3917, 0.3885, 0.3917, 0.3887, 0.3883, 0.3887, 0.3881, 0.3885, 0.2923, 0.4065, 0.2923, 0.4113, 0.3028, 0.4113, 0.3028, 0.4065, 0.3998, 0.3403, 0.3832, 0.3417, 0.3726, 0.3416, 0.3726, 0.3403, 0.3203, 0.369, 0.3167, 0.3679, 0.3167, 0.3647, 0.3195, 0.3647, 0.3995, 0.3322, 0.3995, 0.3158, 0.396, 0.3158, 0.396, 0.3305, 0.396, 0.3305, 0.3794, 0.3305, 0.3778, 0.3323, 0.3995, 0.3322, 0.3753, 0.3158, 0.3995, 0.2895, 0.3726, 0.2978, 0.396, 0.3158, 0.3995, 0.3158, 0.3995, 0.2895, 0.3711, 0.3106, 0.3753, 0.3158, 0.3684, 0.2978, 0.3684, 0.3085, 0.3753, 0.3158, 0.3726, 0.2978, 0.3684, 0.2978, 0.3726, 0.2978, 0.3995, 0.2895, 0.3726, 0.2933, 0.3028, 0.4113, 0.3064, 0.4113, 0.3064, 0.4065, 0.3028, 0.4065, 0.3684, 0.2934, 0.3726, 0.2933, 0.3684, 0.2922, 0.3726, 0.2933, 0.3995, 0.2895, 0.3684, 0.2895, 0.3684, 0.2922, 0.3726, 0.2933, 0.3684, 0.2895, 0.3794, 0.3305, 0.3753, 0.3158, 0.3711, 0.3106, 0.3778, 0.3323, 0.3607, 0.3932, 0.3607, 0.4092, 0.3548, 0.4092, 0.3536, 0.3932, 0.3607, 0.3932, 0.3548, 0.4092, 0.3532, 0.4092, 0.3536, 0.3932, 0.3548, 0.4092, 0.386, 0.3903, 0.3935, 0.3903, 0.3935, 0.3903, 0.386, 0.3903, 0.3998, 0.3403, 0.3998, 0.3462, 0.3832, 0.3462, 0.3832, 0.3417, 0.3917, 0.3885, 0.3881, 0.3885, 0.3881, 0.3879, 0.3917, 0.3879, 0.3242, 0.3786, 0.3242, 0.3844, 0.3169, 0.3844, 0.3169, 0.3786, 0.3604, 0.3742, 0.3628, 0.3742, 0.3628, 0.3774, 0.3604, 0.3742, 0.3628, 0.3774, 0.3604, 0.3774, 0.3628, 0.3774, 0.3628, 0.3793, 0.3628, 0.3793, 0.3628, 0.3774, 0.3628, 0.3793, 0.3604, 0.3793, 0.3604, 0.3793, 0.3628, 0.3793, 0.3604, 0.3774, 0.3628, 0.3774, 0.3628, 0.3774, 0.3604, 0.3774, 0.3753, 0.3158, 0.3727, 0.2978, 0.3995, 0.2895, 0.3753, 0.3158, 0.396, 0.3158, 0.3995, 0.2895, 0.3268, 0.3924, 0.3267, 0.3912, 0.3263, 0.3916, 0.326, 0.3924, 0.3267, 0.3912, 0.3244, 0.3913, 0.3244, 0.3921, 0.3263, 0.3916, 0.3243, 0.3892, 0.3244, 0.3904, 0.3248, 0.39, 0.3251, 0.3892, 0.3244, 0.3904, 0.3267, 0.3903, 0.3267, 0.3895, 0.3248, 0.39, 0.3354, 0.3582, 0.3354, 0.3583, 0.3356, 0.3583, 0.3356, 0.3582, 0.333, 0.3652, 0.333, 0.3687, 0.3344, 0.3687, 0.3344, 0.3652, 0.3344, 0.3652, 0.3344, 0.3687, 0.3358, 0.3687, 0.3358, 0.3652, 0.3358, 0.3652, 0.3358, 0.3687, 0.3371, 0.3687, 0.3371, 0.3652, 0.3371, 0.3652, 0.3371, 0.3687, 0.3385, 0.3687, 0.3385, 0.3652, 0.3385, 0.3652, 0.3385, 0.3687, 0.3399, 0.3687, 0.3399, 0.3652, 0.3399, 0.3652, 0.3399, 0.3687, 0.3412, 0.3687, 0.3412, 0.3652, 0.3412, 0.3652, 0.3412, 0.3687, 0.3426, 0.3687, 0.3426, 0.3652, 0.3426, 0.3652, 0.3426, 0.3687, 0.344, 0.3687, 0.344, 0.3652, 0.344, 0.3652, 0.344, 0.3687, 0.3454, 0.3687, 0.3454, 0.3652, 0.3454, 0.3652, 0.3454, 0.3687, 0.3467, 0.3687, 0.3467, 0.3652, 0.3467, 0.3652, 0.3467, 0.3687, 0.3481, 0.3687, 0.3481, 0.3652, 0.3481, 0.3652, 0.3481, 0.3687, 0.3495, 0.3687, 0.3495, 0.3652, 0.3416, 0.3698, 0.3416, 0.3795, 0.3465, 0.3711, 0.3465, 0.3711, 0.3416, 0.3795, 0.3501, 0.3746, 0.3501, 0.3746, 0.3416, 0.3795, 0.3514, 0.3795, 0.3514, 0.3795, 0.3416, 0.3795, 0.3501, 0.3843, 0.3501, 0.3843, 0.3416, 0.3795, 0.3465, 0.3879, 0.3465, 0.3879, 0.3416, 0.3795, 0.3416, 0.3892, 0.3416, 0.3892, 0.3416, 0.3795, 0.3368, 0.3879, 0.3368, 0.3879, 0.3416, 0.3795, 0.3332, 0.3843, 0.3332, 0.3843, 0.3416, 0.3795, 0.3319, 0.3795, 0.3319, 0.3795, 0.3416, 0.3795, 0.3332, 0.3746, 0.3332, 0.3746, 0.3416, 0.3795, 0.3368, 0.3711, 0.3368, 0.3711, 0.3416, 0.3795, 0.3416, 0.3698, 0.3372, 0.3881, 0.3336, 0.3846, 0.342, 0.3894, 0.3336, 0.3846, 0.3323, 0.3797, 0.342, 0.3894, 0.3323, 0.3797, 0.3336, 0.3748, 0.342, 0.3894, 0.3336, 0.3748, 0.3372, 0.3713, 0.342, 0.3894, 0.3372, 0.3713, 0.342, 0.37, 0.342, 0.3894, 0.342, 0.37, 0.3469, 0.3713, 0.342, 0.3894, 0.3469, 0.3713, 0.3505, 0.3748, 0.342, 0.3894, 0.3505, 0.3748, 0.3518, 0.3797, 0.342, 0.3894, 0.3518, 0.3797, 0.3505, 0.3846, 0.342, 0.3894, 0.3505, 0.3846, 0.3469, 0.3881, 0.342, 0.3894, 0.333, 0.3652, 0.333, 0.3687, 0.3344, 0.3687, 0.3344, 0.3652, 0.3344, 0.3652, 0.3344, 0.3687, 0.3358, 0.3687, 0.3358, 0.3652, 0.3358, 0.3652, 0.3358, 0.3687, 0.3371, 0.3687, 0.3371, 0.3652, 0.3371, 0.3652, 0.3371, 0.3687, 0.3385, 0.3687, 0.3385, 0.3652, 0.3385, 0.3652, 0.3385, 0.3687, 0.3399, 0.3687, 0.3399, 0.3652, 0.3399, 0.3652, 0.3399, 0.3687, 0.3412, 0.3687, 0.3412, 0.3652, 0.3412, 0.3652, 0.3412, 0.3687, 0.3426, 0.3687, 0.3426, 0.3652, 0.3426, 0.3652, 0.3426, 0.3687, 0.344, 0.3687, 0.344, 0.3652, 0.344, 0.3652, 0.344, 0.3687, 0.3454, 0.3687, 0.3454, 0.3652, 0.3454, 0.3652, 0.3454, 0.3687, 0.3467, 0.3687, 0.3467, 0.3652, 0.3467, 0.3652, 0.3467, 0.3687, 0.3481, 0.3687, 0.3481, 0.3652, 0.3481, 0.3652, 0.3481, 0.3687, 0.3495, 0.3687, 0.3495, 0.3652, 0.3416, 0.3698, 0.3416, 0.3795, 0.3465, 0.3711, 0.3465, 0.3711, 0.3416, 0.3795, 0.3501, 0.3746, 0.3501, 0.3746, 0.3416, 0.3795, 0.3514, 0.3795, 0.3514, 0.3795, 0.3416, 0.3795, 0.3501, 0.3843, 0.3501, 0.3843, 0.3416, 0.3795, 0.3465, 0.3879, 0.3465, 0.3879, 0.3416, 0.3795, 0.3416, 0.3892, 0.3416, 0.3892, 0.3416, 0.3795, 0.3368, 0.3879, 0.3368, 0.3879, 0.3416, 0.3795, 0.3332, 0.3843, 0.3332, 0.3843, 0.3416, 0.3795, 0.3319, 0.3795, 0.3319, 0.3795, 0.3416, 0.3795, 0.3332, 0.3746, 0.3332, 0.3746, 0.3416, 0.3795, 0.3368, 0.3711, 0.3368, 0.3711, 0.3416, 0.3795, 0.3416, 0.3698, 0.337, 0.3881, 0.3334, 0.3846, 0.3418, 0.3894, 0.3334, 0.3846, 0.3321, 0.3797, 0.3418, 0.3894, 0.3321, 0.3797, 0.3334, 0.3748, 0.3418, 0.3894, 0.3334, 0.3748, 0.337, 0.3713, 0.3418, 0.3894, 0.337, 0.3713, 0.3418, 0.37, 0.3418, 0.3894, 0.3418, 0.37, 0.3467, 0.3713, 0.3418, 0.3894, 0.3467, 0.3713, 0.3503, 0.3748, 0.3418, 0.3894, 0.3503, 0.3748, 0.3516, 0.3797, 0.3418, 0.3894, 0.3516, 0.3797, 0.3503, 0.3846, 0.3418, 0.3894, 0.3503, 0.3846, 0.3467, 0.3881, 0.3418, 0.3894, 0.333, 0.3652, 0.333, 0.3687, 0.3344, 0.3687, 0.3344, 0.3652, 0.3344, 0.3652, 0.3344, 0.3687, 0.3358, 0.3687, 0.3358, 0.3652, 0.3358, 0.3652, 0.3358, 0.3687, 0.3371, 0.3687, 0.3371, 0.3652, 0.3371, 0.3652, 0.3371, 0.3687, 0.3385, 0.3687, 0.3385, 0.3652, 0.3385, 0.3652, 0.3385, 0.3687, 0.3399, 0.3687, 0.3399, 0.3652, 0.3399, 0.3652, 0.3399, 0.3687, 0.3412, 0.3687, 0.3412, 0.3652, 0.3412, 0.3652, 0.3412, 0.3687, 0.3426, 0.3687, 0.3426, 0.3652, 0.3426, 0.3652, 0.3426, 0.3687, 0.344, 0.3687, 0.344, 0.3652, 0.344, 0.3652, 0.344, 0.3687, 0.3454, 0.3687, 0.3454, 0.3652, 0.3454, 0.3652, 0.3454, 0.3687, 0.3467, 0.3687, 0.3467, 0.3652, 0.3467, 0.3652, 0.3467, 0.3687, 0.3481, 0.3687, 0.3481, 0.3652, 0.3481, 0.3652, 0.3481, 0.3687, 0.3495, 0.3687, 0.3495, 0.3652, 0.3416, 0.3698, 0.3416, 0.3795, 0.3465, 0.3711, 0.3465, 0.3711, 0.3416, 0.3795, 0.3501, 0.3746, 0.3501, 0.3746, 0.3416, 0.3795, 0.3514, 0.3795, 0.3514, 0.3795, 0.3416, 0.3795, 0.3501, 0.3843, 0.3501, 0.3843, 0.3416, 0.3795, 0.3465, 0.3879, 0.3465, 0.3879, 0.3416, 0.3795, 0.3416, 0.3892, 0.3416, 0.3892, 0.3416, 0.3795, 0.3368, 0.3879, 0.3368, 0.3879, 0.3416, 0.3795, 0.3332, 0.3843, 0.3332, 0.3843, 0.3416, 0.3795, 0.3319, 0.3795, 0.3319, 0.3795, 0.3416, 0.3795, 0.3332, 0.3746, 0.3332, 0.3746, 0.3416, 0.3795, 0.3368, 0.3711, 0.3368, 0.3711, 0.3416, 0.3795, 0.3416, 0.3698, 0.3505, 0.3843, 0.3469, 0.3879, 0.3518, 0.3795, 0.3469, 0.3879, 0.342, 0.3892, 0.3518, 0.3795, 0.342, 0.3892, 0.3372, 0.3879, 0.3518, 0.3795, 0.3372, 0.3879, 0.3336, 0.3843, 0.3518, 0.3795, 0.3336, 0.3843, 0.3323, 0.3795, 0.3518, 0.3795, 0.3323, 0.3795, 0.3336, 0.3746, 0.3518, 0.3795, 0.3336, 0.3746, 0.3372, 0.371, 0.3518, 0.3795, 0.3372, 0.371, 0.342, 0.3697, 0.3518, 0.3795, 0.342, 0.3697, 0.3469, 0.371, 0.3518, 0.3795, 0.3469, 0.371, 0.3505, 0.3746, 0.3518, 0.3795, 0.391, 0.3756, 0.391, 0.3727, 0.396, 0.3727, 0.396, 0.3756, 0.391, 0.3727, 0.391, 0.3643, 0.396, 0.3643, 0.396, 0.3727, 0.3657, 0.3776, 0.3657, 0.3748, 0.3707, 0.3748, 0.3707, 0.3776, 0.3225, 0.3979, 0.3225, 0.4053, 0.3188, 0.4053, 0.3188, 0.3979, 0.3644, 0.3768, 0.3644, 0.374, 0.3728, 0.374, 0.3728, 0.3768, 0.3955, 0.3796, 0.3955, 0.3824, 0.3871, 0.3824, 0.3871, 0.3796, 0.3268, 0.3924, 0.326, 0.3924, 0.3263, 0.3916, 0.3267, 0.3912, 0.3267, 0.3912, 0.3263, 0.3916, 0.3244, 0.3921, 0.3244, 0.3913, 0.3243, 0.3892, 0.3251, 0.3892, 0.3248, 0.39, 0.3244, 0.3904, 0.3244, 0.3904, 0.3248, 0.39, 0.3267, 0.3895, 0.3267, 0.3903, 0.3354, 0.3582, 0.3356, 0.3582, 0.3356, 0.3583, 0.3354, 0.3583, 0.3661, 0.4078, 0.3661, 0.4043, 0.3684, 0.4043, 0.3684, 0.4078, 0.2917, 0.3926, 0.2917, 0.3937, 0.2801, 0.3937, 0.2801, 0.3926, 0.3921, 0.4044, 0.3921, 0.4079, 0.3684, 0.4078, 0.3684, 0.4043, 0.2771, 0.3744, 0.2771, 0.3669, 0.2787, 0.3669, 0.2771, 0.3744, 0.2787, 0.3669, 0.2796, 0.3743, 0.3661, 0.4078, 0.3684, 0.4078, 0.3684, 0.4043, 0.3661, 0.4043, 0.2917, 0.3926, 0.2801, 0.3926, 0.2801, 0.3937, 0.2917, 0.3937, 0.3921, 0.4044, 0.3684, 0.4043, 0.3684, 0.4078, 0.3921, 0.4079, 0.2771, 0.3744, 0.2787, 0.3669, 0.2771, 0.3669, 0.2771, 0.3744, 0.2796, 0.3743, 0.2787, 0.3669, 0.3716, 0.2915, 0.3946, 0.2915, 0.3946, 0.295, 0.3716, 0.2951, 0.3716, 0.2915, 0.3946, 0.2915, 0.3946, 0.2951, 0.3716, 0.295, 0.2973, 0.3482, 0.2797, 0.3482, 0.2797, 0.3507, 0.3612, 0.4012, 0.3612, 0.3929, 0.3596, 0.3929, 0.3596, 0.4012, 0.2797, 0.3507, 0.2826, 0.3507, 0.2973, 0.3482, 0.2826, 0.3507, 0.3653, 0.3507, 0.2973, 0.3482, 0.3653, 0.3482, 0.2973, 0.3482, 0.3653, 0.3507, 0.2973, 0.3373, 0.2797, 0.3482, 0.2973, 0.3482, 0.3531, 0.4012, 0.3596, 0.4012, 0.3596, 0.3929, 0.3531, 0.3929, 0.2973, 0.3373, 0.2973, 0.3482, 0.3653, 0.3482, 0.2973, 0.3373, 0.3653, 0.3482, 0.3654, 0.3373, 0.2973, 0.3373, 0.2797, 0.3373, 0.2797, 0.3482, 0.2888, 0.4075, 0.2888, 0.4116, 0.2971, 0.4116, 0.2971, 0.4075, 0.2805, 0.4059, 0.2805, 0.4109, 0.2808, 0.4109, 0.2808, 0.4059, 0.3219, 0.3404, 0.3219, 0.3425, 0.3259, 0.3425, 0.326, 0.3404, 0.2799, 0.3828, 0.2799, 0.39, 0.2804, 0.3828, 0.3379, 0.3716, 0.3379, 0.3718, 0.3385, 0.3718, 0.3385, 0.3716, 0.3189, 0.3391, 0.3189, 0.3468, 0.3337, 0.3468, 0.3337, 0.3391, 0.3379, 0.3716, 0.3385, 0.3716, 0.3385, 0.3715, 0.3379, 0.3715, 0.2973, 0.3482, 0.2797, 0.3507, 0.2797, 0.3482, 0.3612, 0.4012, 0.3596, 0.4012, 0.3596, 0.3929, 0.3612, 0.3929, 0.2797, 0.3507, 0.2973, 0.3482, 0.2826, 0.3507, 0.2826, 0.3507, 0.2973, 0.3482, 0.3653, 0.3507, 0.3653, 0.3482, 0.3653, 0.3507, 0.2973, 0.3482, 0.2973, 0.3373, 0.2973, 0.3482, 0.2797, 0.3482, 0.3531, 0.4012, 0.3531, 0.3929, 0.3596, 0.3929, 0.3596, 0.4012, 0.2973, 0.3373, 0.3653, 0.3482, 0.2973, 0.3482, 0.2973, 0.3373, 0.3654, 0.3373, 0.3653, 0.3482, 0.2973, 0.3373, 0.2797, 0.3482, 0.2797, 0.3373, 0.2888, 0.4075, 0.2971, 0.4075, 0.2971, 0.4116, 0.2888, 0.4116, 0.2805, 0.4059, 0.2808, 0.4059, 0.2808, 0.4109, 0.2805, 0.4109, 0.3219, 0.3404, 0.326, 0.3404, 0.3259, 0.3425, 0.3219, 0.3425, 0.2799, 0.3828, 0.2804, 0.3828, 0.2799, 0.39, 0.338, 0.3716, 0.3393, 0.3716, 0.3393, 0.372, 0.338, 0.372, 0.3189, 0.3391, 0.3337, 0.3391, 0.3337, 0.3468, 0.3189, 0.3468, 0.338, 0.3716, 0.338, 0.3713, 0.3393, 0.3713, 0.3393, 0.3716, 0.3005, 0.376, 0.2922, 0.376, 0.2922, 0.3659, 0.3005, 0.3659, 0.304, 0.4082, 0.304, 0.4096, 0.3055, 0.4096, 0.3055, 0.4082, 0.3005, 0.376, 0.3005, 0.3659, 0.2922, 0.3659, 0.2922, 0.376, 0.304, 0.4082, 0.3055, 0.4082, 0.3055, 0.4096, 0.304, 0.4096, 0.3531, 0.4095, 0.3596, 0.4095, 0.3596, 0.4012, 0.3531, 0.4012, 0.3612, 0.4095, 0.3612, 0.4012, 0.3596, 0.4012, 0.3596, 0.4095, 0.3088, 0.376, 0.3005, 0.376, 0.3005, 0.3659, 0.3088, 0.3659, 0.2913, 0.3667, 0.2913, 0.3757, 0.3003, 0.3757, 0.3003, 0.3667, 0.3385, 0.3718, 0.3379, 0.3718, 0.3379, 0.3724, 0.3389, 0.3724, 0.338, 0.372, 0.3393, 0.372, 0.3389, 0.3724, 0.3379, 0.3724, 0.2913, 0.3667, 0.3003, 0.3667, 0.3003, 0.3757, 0.2913, 0.3757, 0.3088, 0.376, 0.3088, 0.3659, 0.3005, 0.3659, 0.3005, 0.376, 0.3612, 0.4095, 0.3596, 0.4095, 0.3596, 0.4012, 0.3612, 0.4012, 0.3531, 0.4095, 0.3531, 0.4012, 0.3596, 0.4012, 0.3596, 0.4095, 0.2908, 0.393, 0.2908, 0.3895, 0.293, 0.3895, 0.293, 0.393, 0.2917, 0.3926, 0.2917, 0.3937, 0.2801, 0.3937, 0.2801, 0.3926, 0.3168, 0.3895, 0.3168, 0.393, 0.293, 0.393, 0.293, 0.3895, 0.2771, 0.3744, 0.2771, 0.3669, 0.2787, 0.3669, 0.2771, 0.3744, 0.2787, 0.3669, 0.2796, 0.3743, 0.2908, 0.393, 0.293, 0.393, 0.293, 0.3895, 0.2908, 0.3895, 0.2917, 0.3926, 0.2801, 0.3926, 0.2801, 0.3937, 0.2917, 0.3937, 0.3168, 0.3895, 0.293, 0.3895, 0.293, 0.393, 0.3168, 0.393, 0.2771, 0.3744, 0.2787, 0.3669, 0.2771, 0.3669, 0.2771, 0.3744, 0.2796, 0.3743, 0.2787, 0.3669, 0.3716, 0.2915, 0.3946, 0.2915, 0.3946, 0.295, 0.3716, 0.2951, 0.3716, 0.2915, 0.3946, 0.2915, 0.3946, 0.2951, 0.3716, 0.295, 0.3428, 0.3582, 0.3428, 0.3581, 0.3432, 0.3581, 0.3432, 0.3582, 0.3594, 0.3562, 0.3594, 0.3552, 0.3604, 0.3552, 0.3604, 0.3562, 0.3454, 0.3583, 0.3456, 0.3558, 0.3447, 0.3558, 0.3449, 0.3583, 0.3306, 0.3566, 0.3306, 0.3556, 0.3307, 0.3556, 0.3312, 0.3566, 0.3449, 0.3583, 0.3452, 0.356, 0.3452, 0.356, 0.3454, 0.3583, 0.3306, 0.3566, 0.3312, 0.3566, 0.3312, 0.3566, 0.3306, 0.3566, 0.3594, 0.3552, 0.3594, 0.3562, 0.3593, 0.3555, 0.3593, 0.3552, 0.3452, 0.356, 0.3452, 0.356, 0.3452, 0.3578, 0.3449, 0.3578, 0.2862, 0.3383, 0.2863, 0.3383, 0.2863, 0.3387, 0.2862, 0.3387, 0.3593, 0.3555, 0.3594, 0.3562, 0.3594, 0.357, 0.3593, 0.357, 0.3428, 0.3582, 0.3432, 0.3582, 0.3431, 0.3584, 0.343, 0.3584, 0.3432, 0.3582, 0.3432, 0.3593, 0.3431, 0.3588, 0.3431, 0.3584, 0.3432, 0.3593, 0.3428, 0.3593, 0.343, 0.3588, 0.3431, 0.3588, 0.3428, 0.3593, 0.3428, 0.3582, 0.343, 0.3584, 0.343, 0.3588, 0.3424, 0.3207, 0.3604, 0.3225, 0.3604, 0.3309, 0.3424, 0.3326, 0.3604, 0.3074, 0.3604, 0.3159, 0.3425, 0.3178, 0.3425, 0.3056, 0.3604, 0.2921, 0.3604, 0.3004, 0.3425, 0.3022, 0.3425, 0.2903, 0.3604, 0.3225, 0.3604, 0.3309, 0.3425, 0.3327, 0.3425, 0.3207, 0.3604, 0.2921, 0.3604, 0.3004, 0.3425, 0.3022, 0.3425, 0.2903, 0.3604, 0.3074, 0.3604, 0.3159, 0.3425, 0.3178, 0.3425, 0.3056, 0.3707, 0.328, 0.3707, 0.3185, 0.3785, 0.3232, 0.3785, 0.3327, 0.3707, 0.328, 0.3785, 0.3232, 0.3863, 0.328, 0.3785, 0.3327, 0.3785, 0.3232, 0.3863, 0.3185, 0.3863, 0.328, 0.3785, 0.3232, 0.3785, 0.3138, 0.3863, 0.3185, 0.3785, 0.3232, 0.3707, 0.3185, 0.3785, 0.3138, 0.3785, 0.3232, 0.2999, 0.3224, 0.2999, 0.3309, 0.2955, 0.3267, 0.3, 0.3075, 0.3, 0.3159, 0.2952, 0.3117, 0.3, 0.2921, 0.3, 0.3004, 0.2952, 0.2962, 0.3, 0.3224, 0.3, 0.331, 0.2955, 0.3267, 0.3, 0.2921, 0.3, 0.3004, 0.2952, 0.2962, 0.3, 0.3075, 0.3, 0.3159, 0.2952, 0.3117, 0.3604, 0.3309, 0.3604, 0.3225, 0.3647, 0.3237, 0.3647, 0.3297, 0.3604, 0.3159, 0.3604, 0.3074, 0.3647, 0.3086, 0.3647, 0.3148, 0.3604, 0.3004, 0.3604, 0.2921, 0.3647, 0.2932, 0.3647, 0.2992, 0.3604, 0.3309, 0.3604, 0.3225, 0.3647, 0.3237, 0.3647, 0.3297, 0.3604, 0.3004, 0.3604, 0.2921, 0.3647, 0.2932, 0.3647, 0.2992, 0.3604, 0.3159, 0.3604, 0.3074, 0.3647, 0.3086, 0.3647, 0.3148, 0.3424, 0.3207, 0.3424, 0.3326, 0.3072, 0.3298, 0.3072, 0.3236, 0.3425, 0.3056, 0.3425, 0.3178, 0.3072, 0.3148, 0.3072, 0.3085, 0.3425, 0.2903, 0.3425, 0.3022, 0.3072, 0.2993, 0.3072, 0.2931, 0.3425, 0.3207, 0.3425, 0.3327, 0.3072, 0.3298, 0.3072, 0.3236, 0.3425, 0.2903, 0.3425, 0.3022, 0.3072, 0.2993, 0.3072, 0.2931, 0.3425, 0.3056, 0.3425, 0.3178, 0.3072, 0.3148, 0.3072, 0.3085, 0.3072, 0.3236, 0.3072, 0.3298, 0.2999, 0.3309, 0.2999, 0.3224, 0.3072, 0.3085, 0.3072, 0.3148, 0.3, 0.3159, 0.3, 0.3075, 0.3072, 0.2931, 0.3072, 0.2993, 0.3, 0.3004, 0.3, 0.2921, 0.3072, 0.3236, 0.3072, 0.3298, 0.3, 0.331, 0.3, 0.3224, 0.3072, 0.2931, 0.3072, 0.2993, 0.3, 0.3004, 0.3, 0.2921, 0.3072, 0.3085, 0.3072, 0.3148, 0.3, 0.3159, 0.3, 0.3075, 0.3428, 0.3582, 0.3432, 0.3582, 0.3432, 0.3581, 0.3428, 0.3581, 0.3594, 0.3562, 0.3604, 0.3562, 0.3604, 0.3552, 0.3594, 0.3552, 0.3454, 0.3583, 0.3449, 0.3583, 0.3447, 0.3558, 0.3456, 0.3558, 0.3306, 0.3566, 0.3312, 0.3566, 0.3307, 0.3556, 0.3306, 0.3556, 0.3449, 0.3583, 0.3454, 0.3583, 0.3452, 0.356, 0.3452, 0.356, 0.3306, 0.3566, 0.3306, 0.3566, 0.3312, 0.3566, 0.3312, 0.3566, 0.3594, 0.3552, 0.3593, 0.3552, 0.3593, 0.3555, 0.3594, 0.3562, 0.3452, 0.356, 0.3449, 0.3578, 0.3452, 0.3578, 0.3452, 0.356, 0.2862, 0.3383, 0.2862, 0.3387, 0.2863, 0.3387, 0.2863, 0.3383, 0.3593, 0.3555, 0.3593, 0.357, 0.3594, 0.357, 0.3594, 0.3562, 0.3428, 0.3582, 0.343, 0.3584, 0.3431, 0.3584, 0.3432, 0.3582, 0.3432, 0.3582, 0.3431, 0.3584, 0.3431, 0.3588, 0.3432, 0.3593, 0.3432, 0.3593, 0.3431, 0.3588, 0.343, 0.3588, 0.3428, 0.3593, 0.3428, 0.3593, 0.343, 0.3588, 0.343, 0.3584, 0.3428, 0.3582, 0.3332, 0.3546, 0.3321, 0.3546, 0.3321, 0.354, 0.3332, 0.354, 0.3456, 0.3572, 0.3449, 0.3572, 0.3449, 0.3558, 0.3456, 0.3558, 0.3525, 0.3557, 0.3526, 0.3557, 0.3523, 0.3558, 0.3522, 0.3558, 0.3601, 0.356, 0.3608, 0.356, 0.3608, 0.3569, 0.3601, 0.3569, 0.3442, 0.3566, 0.3442, 0.3566, 0.3441, 0.3551, 0.3441, 0.3551, 0.3519, 0.3558, 0.3521, 0.3557, 0.3521, 0.3557, 0.352, 0.3558, 0.3603, 0.3578, 0.3603, 0.3587, 0.3596, 0.3587, 0.3596, 0.3578, 0.3442, 0.3571, 0.3443, 0.358, 0.3439, 0.3576, 0.3438, 0.3567, 0.3438, 0.3567, 0.3439, 0.3576, 0.3428, 0.3572, 0.3428, 0.3563, 0.3302, 0.3528, 0.3302, 0.354, 0.3298, 0.354, 0.3298, 0.3528, 0.3306, 0.3528, 0.3306, 0.354, 0.3302, 0.354, 0.3302, 0.3528, 0.3438, 0.3567, 0.3428, 0.3563, 0.3428, 0.3554, 0.3439, 0.3558, 0.3519, 0.3558, 0.352, 0.3558, 0.3521, 0.3559, 0.352, 0.3559, 0.3603, 0.3578, 0.3596, 0.3578, 0.3596, 0.3569, 0.3603, 0.3569, 0.3442, 0.3571, 0.3438, 0.3567, 0.3439, 0.3558, 0.3443, 0.3562])
me_untitled_001.materials.append(mat_city)
me_untitled_001.use_remesh_preserve_volume = False
me_untitled_001.use_remesh_preserve_attributes = False
me_untitled_001.use_mirror_vertex_groups = False
me_untitled_001.update()
me_untitled_001.normals_split_custom_set([tuple(v) for v in zip(*[iter([0.0, 0.866, -0.5, 0.0, 0.5, -0.866, 0.0, 0.5, -0.866, 0.0, 0.866, -0.5, 0.0, 0.5, -0.866, 0.0, 6.875e-08, -1.0, 0.0, 6.875e-08, -1.0, 0.0, 0.5, -0.866, 0.0, 6.875e-08, -1.0, 0.0, -0.5, -0.866, 0.0, -0.5, -0.866, 0.0, 6.875e-08, -1.0, 0.0, -0.5, -0.866, 0.0, -0.866, -0.5, 0.0, -0.866, -0.5, 0.0, -0.5, -0.866, 0.0, -0.866, -0.5, 0.0, -1.0, 6.953e-06, 0.0, -1.0, 6.953e-06, 0.0, -0.866, -0.5, 0.0, -1.0, 6.953e-06, 0.0, -0.866, 0.5, 0.0, -0.866, 0.5, 0.0, -1.0, 6.953e-06, 0.0, -0.866, 0.5, 0.0, -0.5, 0.866, 0.0, -0.5, 0.866, 0.0, -0.866, 0.5, 0.0, -0.5, 0.866, 0.0, 6.875e-08, 1.0, 0.0, 6.875e-08, 1.0, 0.0, -0.5, 0.866, 0.0, 6.875e-08, 1.0, 0.0, 0.5, 0.866, 0.0, 0.5, 0.866, 0.0, 6.875e-08, 1.0, 0.0, 0.5, 0.866, 0.0, 0.866, 0.5, 0.0, 0.866, 0.5, 0.0, 0.5, 0.866, 0.0, 0.866, 0.5, 0.0, 1.0, 6.973e-06, 0.0, 1.0, 6.973e-06, 0.0, 0.866, 0.5, 0.0, 1.0, 6.973e-06, 0.0, 0.866, -0.5, 0.0, 0.866, -0.5, 0.0, 1.0, 6.973e-06, -1.0, 0.0, 0.0, -1.0, 0.0, 0.0, -1.0, -9.635e-13, 0.0, -1.0, 0.0, 0.0, -1.0, 0.0, 0.0, -1.0, -9.635e-13, 0.0, -1.0, 0.0, 0.0, -1.0, 1.957e-07, 0.0, -1.0, -9.635e-13, 0.0, -1.0, 1.957e-07, 0.0, -1.0, 1.957e-07, 0.0, -1.0, -9.635e-13, 0.0, -1.0, 1.957e-07, 0.0, -1.0, 0.0, 0.0, -1.0, -9.635e-13, 0.0, -1.0, 0.0, 0.0, -1.0, -3.914e-07, 0.0, -1.0, -9.635e-13, 0.0, -1.0, -3.914e-07, 0.0, -1.0, -3.914e-07, 0.0, -1.0, -9.635e-13, 0.0, -1.0, -3.914e-07, 0.0, -1.0, 0.0, 0.0, -1.0, -9.635e-13, 0.0, -1.0, 0.0, 0.0, -1.0, 1.957e-07, 0.0, -1.0, -9.635e-13, 0.0, -1.0, 1.957e-07, 0.0, -1.0, 1.957e-07, 0.0, -1.0, -9.635e-13, 0.0, -1.0, 1.957e-07, 0.0, -1.0, 0.0, 0.0, -1.0, -9.635e-13, 0.0, -1.0, 0.0, 0.0, -1.0, 0.0, 0.0, -1.0, -9.635e-13, 0.0, 1.0, -2.921e-06, 0.0, 1.0, -2.243e-07, 0.0, 1.0, 6.702e-07, 0.0, 1.0, 6.702e-07, 0.0, 1.0, -2.243e-07, 0.0, 1.0, -2.8e-07, 0.0, 1.0, -2.8e-07, 0.0, 1.0, -2.243e-07, 0.0, 1.0, -2.703e-08, 0.0, 1.0, -2.703e-08, 0.0, 1.0, -2.243e-07, 0.0, 1.0, 9.039e-08, 0.0, 1.0, 9.039e-08, 0.0, 1.0, -2.243e-07, 0.0, 1.0, 0.0, 0.0, 1.0, 0.0, 0.0, 1.0, -2.243e-07, 0.0, 1.0, 0.0, 0.0, 1.0, 0.0, 0.0, 1.0, -2.243e-07, 0.0, 1.0, 0.0, 0.0, 1.0, 0.0, 0.0, 1.0, -2.243e-07, 0.0, 1.0, 0.0, 0.0, 1.0, 0.0, 0.0, 1.0, -2.243e-07, 0.0, 1.0, 0.0, 0.0, 1.0, 0.0, 0.0, 1.0, -2.243e-07, 0.0, 1.0, 0.0, 0.0, 0.0, 0.866, -0.5, 0.0, 0.5, -0.866, 0.0, 0.5, -0.866, 0.0, 0.866, -0.5, 0.0, 0.5, -0.866, 0.0, 4.911e-08, -1.0, 0.0, 4.911e-08, -1.0, 0.0, 0.5, -0.866, 0.0, 4.911e-08, -1.0, 0.0, -0.5, -0.866, 0.0, -0.5, -0.866, 0.0, 4.911e-08, -1.0, 0.0, -0.5, -0.866, 0.0, -0.866, -0.5, 0.0, -0.866, -0.5, 0.0, -0.5, -0.866, 0.0, -0.866, -0.5, 0.0, -1.0, -3.486e-06, 0.0, -1.0, -3.486e-06, 0.0, -0.866, -0.5, 0.0, -1.0, -3.486e-06, 0.0, -0.866, 0.5, 0.0, -0.866, 0.5, 0.0, -1.0, -3.486e-06, 0.0, -0.866, 0.5, 0.0, -0.5, 0.866, 0.0, -0.5, 0.866, 0.0, -0.866, 0.5, 0.0, -0.5, 0.866, 0.0, 6.875e-08, 1.0, 0.0, 6.875e-08, 1.0, 0.0, -0.5, 0.866, 0.0, 6.875e-08, 1.0, 0.0, 0.5, 0.866, 0.0, 0.5, 0.866, 0.0, 6.875e-08, 1.0, 0.0, 0.5, 0.866, 0.0, 0.866, 0.5, 0.0, 0.866, 0.5, 0.0, 0.5, 0.866, 0.0, 0.866, 0.5, 0.0, 1.0, -3.486e-06, 0.0, 1.0, -3.486e-06, 0.0, 0.866, 0.5, 0.0, 1.0, -3.486e-06, 0.0, 0.866, -0.5, 0.0, 0.866, -0.5, 0.0, 1.0, -3.486e-06, -1.0, 3.914e-07, 0.0, -1.0, 3.914e-07, 0.0, -1.0, 3.262e-08, 0.0, -1.0, 3.914e-07, 0.0, -1.0, 0.0, 0.0, -1.0, 3.262e-08, 0.0, -1.0, 0.0, 0.0, -1.0, -1.957e-07, 0.0, -1.0, 3.262e-08, 0.0, -1.0, -1.957e-07, 0.0, -1.0, -1.957e-07, 0.0, -1.0, 3.262e-08, 0.0, -1.0, -1.957e-07, 0.0, -1.0, 0.0, 0.0, -1.0, 3.262e-08, 0.0, -1.0, 0.0, 0.0, -1.0, 0.0, 0.0, -1.0, 3.262e-08, 0.0, -1.0, 0.0, 0.0, -1.0, 0.0, 0.0, -1.0, 3.262e-08, 0.0, -1.0, 0.0, 0.0, -1.0, 0.0, 0.0, -1.0, 3.262e-08, 0.0, -1.0, 0.0, 0.0, -1.0, 0.0, 0.0, -1.0, 3.262e-08, 0.0, -1.0, 0.0, 0.0, -1.0, 0.0, 0.0, -1.0, 3.262e-08, 0.0, -1.0, 0.0, 0.0, -1.0, 0.0, 0.0, -1.0, 3.262e-08, 0.0, -1.0, 0.0, 0.0, -1.0, 3.914e-07, 0.0, -1.0, 3.262e-08, 0.0, 1.0, 0.0, 0.0, 1.0, -5.568e-08, 0.0, 1.0, 0.0, 0.0, 1.0, 0.0, 0.0, 1.0, -5.568e-08, 0.0, 1.0, 0.0, 0.0, 1.0, 0.0, 0.0, 1.0, -5.568e-08, 0.0, 1.0, 0.0, 0.0, 1.0, 0.0, 0.0, 1.0, -5.568e-08, 0.0, 1.0, 0.0, 0.0, 1.0, 0.0, 0.0, 1.0, -5.568e-08, 0.0, 1.0, 0.0, 0.0, 1.0, 0.0, 0.0, 1.0, -5.568e-08, 0.0, 1.0, 1.808e-07, 0.0, 1.0, 1.808e-07, 0.0, 1.0, -5.568e-08, 0.0, 1.0, 1.311e-07, 0.0, 1.0, 1.311e-07, 0.0, 1.0, -5.568e-08, 0.0, 1.0, -2.8e-07, 0.0, 1.0, -2.8e-07, 0.0, 1.0, -5.568e-08, 0.0, 1.0, 8.163e-07, 0.0, 1.0, 8.163e-07, 0.0, 1.0, -5.568e-08, 0.0, 1.0, -1.461e-06, 0.0, 0.0, 0.866, -0.5, 0.0, 0.5, -0.866, 0.0, 0.5, -0.866, 0.0, 0.866, -0.5, 0.0, 0.5, -0.866, 0.0, 4.911e-08, -1.0, 0.0, 4.911e-08, -1.0, 0.0, 0.5, -0.866, 0.0, 4.911e-08, -1.0, 0.0, -0.5, -0.866, 0.0, -0.5, -0.866, 0.0, 4.911e-08, -1.0, 0.0, -0.5, -0.866, 0.0, -0.866, -0.5, 0.0, -0.866, -0.5, 0.0, -0.5, -0.866, 0.0, -0.866, -0.5, 0.0, -1.0, 3.486e-06, 0.0, -1.0, 3.486e-06, 0.0, -0.866, -0.5, 0.0, -1.0, 3.486e-06, 0.0, -0.866, 0.5, 0.0, -0.866, 0.5, 0.0, -1.0, 3.486e-06, 0.0, -0.866, 0.5, 0.0, -0.5, 0.866, 0.0, -0.5, 0.866, 0.0, -0.866, 0.5, 0.0, -0.5, 0.866, 0.0, 6.875e-08, 1.0, 0.0, 6.875e-08, 1.0, 0.0, -0.5, 0.866, 0.0, 6.875e-08, 1.0, 0.0, 0.5, 0.866, 0.0, 0.5, 0.866, 0.0, 6.875e-08, 1.0, 0.0, 0.5, 0.866, 0.0, 0.866, 0.5, 0.0, 0.866, 0.5, 0.0, 0.5, 0.866, 0.0, 0.866, 0.5, 0.0, 1.0, 3.486e-06, 0.0, 1.0, 3.486e-06, 0.0, 0.866, 0.5, 0.0, 1.0, 3.486e-06, 0.0, 0.866, -0.5, 0.0, 0.866, -0.5, 0.0, 1.0, 3.486e-06, -1.0, 0.0, 0.0, -1.0, 0.0, 0.0, -1.0, -3.262e-08, 0.0, -1.0, 0.0, 0.0, -1.0, 0.0, 0.0, -1.0, -3.262e-08, 0.0, -1.0, 0.0, 0.0, -1.0, 0.0, 0.0, -1.0, -3.262e-08, 0.0, -1.0, 0.0, 0.0, -1.0, 0.0, 0.0, -1.0, -3.262e-08, 0.0, -1.0, 0.0, 0.0, -1.0, 0.0, 0.0, -1.0, -3.262e-08, 0.0, -1.0, 0.0, 0.0, -1.0, -3.914e-07, 0.0, -1.0, -3.262e-08, 0.0, -1.0, -3.914e-07, 0.0, -1.0, -3.914e-07, 0.0, -1.0, -3.262e-08, 0.0, -1.0, -3.914e-07, 0.0, -1.0, 0.0, 0.0, -1.0, -3.262e-08, 0.0, -1.0, 0.0, 0.0, -1.0, 1.957e-07, 0.0, -1.0, -3.262e-08, 0.0, -1.0, 1.957e-07, 0.0, -1.0, 1.957e-07, 0.0, -1.0, -3.262e-08, 0.0, -1.0, 1.957e-07, 0.0, -1.0, 0.0, 0.0, -1.0, -3.262e-08, 0.0, -1.0, 0.0, 0.0, -1.0, 0.0, 0.0, -1.0, -3.262e-08, 0.0, 1.0, -2.921e-06, 0.0, 1.0, -2.695e-07, 0.0, 1.0, -2.921e-07, 0.0, 1.0, -2.921e-07, 0.0, 1.0, -2.695e-07, 0.0, 1.0, 0.0, 0.0, 1.0, 0.0, 0.0, 1.0, -2.695e-07, 0.0, 1.0, 1.582e-07, 0.0, 1.0, 1.582e-07, 0.0, 1.0, -2.695e-07, 0.0, 1.0, 9.038e-08, 0.0, 1.0, 9.038e-08, 0.0, 1.0, -2.695e-07, 0.0, 1.0, 0.0, 0.0, 1.0, 0.0, 0.0, 1.0, -2.695e-07, 0.0, 1.0, 0.0, 0.0, 1.0, 0.0, 0.0, 1.0, -2.695e-07, 0.0, 1.0, 0.0, 0.0, 1.0, 0.0, 0.0, 1.0, -2.695e-07, 0.0, 1.0, 0.0, 0.0, 1.0, 0.0, 0.0, 1.0, -2.695e-07, 0.0, 1.0, 0.0, 0.0, 1.0, 0.0, 0.0, 1.0, -2.695e-07, 0.0, 1.0, 0.0, 0.0, 0.0, 0.7086, -0.7056, 0.0, 0.7086, -0.7056, 0.0, 0.31, -0.9507, 4.932e-06, 0.31, -0.9507, 4.932e-06, 0.31, -0.9507, 0.0, 0.31, -0.9507, -4.929e-06, -0.31, -0.9507, 0.0, -0.31, -0.9507, 0.0, -0.31, -0.9507, -4.929e-06, -0.31, -0.9507, 0.0, -0.7086, -0.7056, 0.0, -0.7086, -0.7056, 0.0, 0.0, 1.0, 0.0, 0.0, 1.0, 0.0, 0.0, 1.0, 0.0, 0.0, 1.0, 0.9343, 0.0, -0.3564, 0.9343, 0.0, -0.3564, 0.9343, 0.0, -0.3564, 0.9343, 0.0, -0.3564, -0.9344, 0.0, -0.3564, -0.9344, 0.0, -0.3564, -0.9344, 0.0, -0.3564, -0.9344, 0.0, -0.3564, -1.0, 0.0, -0.007168, -0.9999, 0.0, -0.01173, -0.9999, 0.0, -0.01173, -1.0, -0.003613, -0.002548, 0.0003844, 0.2914, -0.9566, 0.0002358, 0.2915, -0.9566, -2.244e-08, 0.2911, -0.9567, 2.878e-07, 0.2909, -0.9568, -2.714e-13, 0.0, -1.0, 0.00478, -0.001493, -1.0, -9.508e-05, 0.4019, -0.9157, -9.508e-05, 0.4019, -0.9157, 0.00478, -0.001493, -1.0, 0.004764, 0.3977, -0.9175, 0.00478, -0.001493, -1.0, 0.01398, 0.001618, -0.9999, 0.004764, 0.3977, -0.9175, 1.857e-10, 1.0, 0.003175, -0.0002875, 1.0, 0.003175, -0.0002875, 1.0, 0.003175, 1.859e-10, 1.0, 0.003175, 2.372e-09, 0.0, -1.0, -0.003361, 0.0, -1.0, -0.003361, 0.0, -1.0, 2.372e-09, 0.0, -1.0, 1.77e-08, -0.9998, -0.02042, -0.002309, -1.0, -0.005422, -0.000129, -0.9993, -0.03839, -2.244e-08, 0.2911, -0.9567, 0.0002358, 0.2915, -0.9566, 0.0007277, 0.2994, -0.9541, -4.489e-08, 0.3034, -0.9529, 0.0007277, 0.2994, -0.9541, 0.0002358, 0.2915, -0.9566, 0.0003844, 0.2914, -0.9566, 0.002302, 0.6682, -0.744, 1.12e-05, 0.6666, -0.7454, 0.002302, 0.6682, -0.744, 0.0003844, 0.2914, -0.9566, 2.878e-07, 0.2909, -0.9568, 0.005574, 0.009899, -0.9999, 0.01177, 0.01333, -0.9998, 0.01398, 0.001618, -0.9999, 0.00478, -0.001493, -1.0, -1.034e-07, 0.0008543, -1.0, 0.007684, 0.03792, -0.9993, 0.01177, 0.01333, -0.9998, 0.005574, 0.009899, -0.9999, -1.0, 0.0004351, -0.001518, -1.0, 4.527e-05, -0.0003827, -1.0, 0.0008677, -0.000206, -1.0, 0.001068, -0.001524, -1.0, 0.001157, -0.0006708, -1.0, 0.0008677, -0.000206, -1.0, 4.527e-05, -0.0003827, -1.0, 2.561e-05, -0.0008034, -1.0, 0.0008677, -0.000206, -1.0, 0.001157, -0.0006708, -1.0, 0.004018, -0.006803, -1.0, 0.001068, -0.001524, -1.0, 0.0004351, -0.001518, -1.0, -0.0003582, -0.000195, -1.0, 4.527e-05, -0.0003827, -1.0, 4.527e-05, -0.0003827, -1.0, -0.0003582, -0.000195, -1.0, 2.561e-05, -0.0008034, -1.0, 0.002252, -0.007007, -1.0, 0.002079, -0.006003, -1.0, 0.0005117, -0.005005, -1.0, 0.0004351, -0.001518, -1.0, 0.0004351, -0.001518, -1.0, 0.0005117, -0.005005, -1.0, 8.975e-05, -0.000881, -1.0, 8.975e-05, -0.000881, -1.0, -0.002237, -0.001095, -1.0, -0.0003582, -0.000195, -1.0, 0.0005117, -0.005005, -1.0, 0.0, -0.004875, -1.0, -0.002237, -0.001095, -1.0, 8.975e-05, -0.000881, -1.0, 0.0, -0.004875, -1.0, 0.0, -0.007168, -1.0, -0.002237, -0.001095, -1.0, -0.002237, -0.001095, -1.0, -0.003613, -0.002548, -1.0, -0.0003582, -0.000195, -1.0, 0.0, -0.007168, -1.0, -0.003613, -0.002548, -1.0, -0.002237, -0.001095, -1.0, 0.001068, -0.001524, -1.0, 0.004018, -0.006803, -1.0, 0.002252, -0.007007, -1.0, 0.0004351, -0.001518, -0.001129, -1.0, -0.001371, 8.524e-10, -1.0, -0.004535, 0.0, -1.0, -0.0004778, -0.002309, -1.0, -0.005422, 8.524e-10, -1.0, -0.004535, -0.001129, -1.0, -0.001371, 1.77e-08, -0.9998, -0.02042, 8.524e-10, -1.0, -0.004535, -0.002309, -1.0, -0.005422, -0.0007456, 1.0, 0.003649, 6.3e-10, 1.0, 0.003649, 6.301e-10, 1.0, 0.003649, -0.0007456, 1.0, 0.003649, -1.034e-07, 0.0008543, -1.0, 0.005574, 0.009899, -0.9999, 0.00478, -0.001493, -1.0, -2.714e-13, 0.0, -1.0, 1.12e-05, 0.6666, -0.7454, -9.508e-05, 0.4019, -0.9157, 0.004764, 0.3977, -0.9175, 0.002302, 0.6682, -0.744, -3.622e-08, 0.0, 1.0, 0.0, 0.0, 1.0, 0.0, 0.0, 1.0, -3.609e-08, 0.0, 1.0, -9.047e-15, 0.0, 1.0, 3.076e-09, 0.0, 1.0, 0.0, 0.0, 1.0, -9.047e-15, 0.0, 1.0, 1.598e-08, 0.0, 1.0, 3.076e-09, 0.0, 1.0, 3.076e-09, 0.0, 1.0, -3.622e-08, 0.0, 1.0, -3.609e-08, 0.0, 1.0, -9.485e-08, 0.0, 1.0, -9.485e-08, 0.0, 1.0, -3.609e-08, 0.0, 1.0, 0.0, 0.0, 1.0, 0.0, 0.0, 1.0, 1.598e-08, 0.0, 1.0, 0.0, 0.0, 1.0, -3.622e-08, 0.0, 1.0, 3.076e-09, 0.0, 1.0, 1.0, 0.0, -0.007168, 1.0, -0.003613, -0.002548, 0.9999, 0.0, -0.01173, 0.9999, 0.0, -0.01173, -0.0003728, 0.2913, -0.9566, 2.878e-07, 0.2909, -0.9568, -2.244e-08, 0.2911, -0.9567, -0.0002356, 0.2915, -0.9566, -0.003491, 0.3383, -0.941, -0.007671, 0.0002743, -1.0, -9.508e-05, 0.4019, -0.9157, -0.007671, 0.0002743, -1.0, -0.007306, -0.005641, -1.0, -9.508e-05, 0.4019, -0.9157, -9.508e-05, 0.4019, -0.9157, -0.007306, -0.005641, -1.0, -2.714e-13, 0.0, -1.0, 1.857e-10, 1.0, 0.003175, 1.859e-10, 1.0, 0.003175, 0.0002875, 1.0, 0.003174, 0.0002875, 1.0, 0.003174, 2.372e-09, 0.0, -1.0, 2.372e-09, 0.0, -1.0, 0.003361, 0.0, -1.0, 0.003361, 0.0, -1.0, 1.77e-08, -0.9998, -0.02042, 0.000129, -0.9993, -0.03839, 0.002313, -1.0, -0.005374, -2.244e-08, 0.2911, -0.9567, -4.489e-08, 0.3034, -0.9529, -0.0007027, 0.2995, -0.9541, -0.0002356, 0.2915, -0.9566, -0.0007027, 0.2995, -0.9541, -0.002289, 0.6682, -0.744, -0.0003728, 0.2913, -0.9566, -0.0002356, 0.2915, -0.9566, 1.12e-05, 0.6666, -0.7454, 2.878e-07, 0.2909, -0.9568, -0.0003728, 0.2913, -0.9566, -0.002289, 0.6682, -0.744, -0.005573, 0.009899, -0.9999, -0.007306, -0.005641, -1.0, -0.007671, 0.0002743, -1.0, -0.01177, 0.01333, -0.9998, -1.034e-07, 0.0008543, -1.0, -0.005573, 0.009899, -0.9999, -0.01177, 0.01333, -0.9998, -0.007684, 0.03792, -0.9993, 1.0, 0.0004348, -0.001519, 1.0, 0.001036, -0.001488, 1.0, 0.0008676, -0.0002061, 1.0, 4.527e-05, -0.0003827, 1.0, 0.001157, -0.0006708, 1.0, 2.561e-05, -0.0008034, 1.0, 4.527e-05, -0.0003827, 1.0, 0.0008676, -0.0002061, 1.0, 0.0008676, -0.0002061, 1.0, 0.001036, -0.001488, 1.0, 0.004045, -0.006711, 1.0, 0.001157, -0.0006708, 1.0, 0.0004348, -0.001519, 1.0, -0.0003582, -0.000195, 1.0, 8.975e-05, -0.000881, 1.0, 4.527e-05, -0.0003827, 1.0, 2.561e-05, -0.0008034, 1.0, -0.0003582, -0.000195, 1.0, 0.002227, -0.006865, 1.0, 0.0004348, -0.001519, 1.0, 0.0005117, -0.005005, 1.0, 0.002079, -0.006003, 1.0, 0.0004348, -0.001519, 1.0, 8.975e-05, -0.000881, 1.0, 0.0005117, -0.005005, 1.0, 8.975e-05, -0.000881, 1.0, -0.0003582, -0.000195, 1.0, -0.002237, -0.001095, 1.0, 0.0005117, -0.005005, 1.0, 8.975e-05, -0.000881, 1.0, -0.002237, -0.001095, 1.0, 0.0, -0.004875, 1.0, 0.0, -0.004875, 1.0, -0.002237, -0.001095, 1.0, 0.0, -0.007168, 1.0, -0.002237, -0.001095, 1.0, -0.0003582, -0.000195, 1.0, -0.003613, -0.002548, 1.0, 0.0, -0.007168, 1.0, -0.002237, -0.001095, 1.0, -0.003613, -0.002548, 1.0, 0.001036, -0.001488, 1.0, 0.0004348, -0.001519, 1.0, 0.002227, -0.006865, 1.0, 0.004045, -0.006711, 0.001129, -1.0, -0.001371, 0.0, -1.0, -0.0004778, 8.524e-10, -1.0, -0.004535, 0.002313, -1.0, -0.005374, 0.001129, -1.0, -0.001371, 8.524e-10, -1.0, -0.004535, 1.77e-08, -0.9998, -0.02042, 0.002313, -1.0, -0.005374, 8.524e-10, -1.0, -0.004535, 0.0007456, 1.0, 0.003649, 0.0007456, 1.0, 0.003649, 6.301e-10, 1.0, 0.003649, 6.3e-10, 1.0, 0.003649, -1.034e-07, 0.0008543, -1.0, -2.714e-13, 0.0, -1.0, -0.007306, -0.005641, -1.0, -0.005573, 0.009899, -0.9999, 1.12e-05, 0.6666, -0.7454, -0.002289, 0.6682, -0.744, -0.003491, 0.3383, -0.941, -9.508e-05, 0.4019, -0.9157, 1.008e-07, 0.0, 1.0, 7.218e-08, 0.0, 1.0, 0.0, 0.0, 1.0, 3.163e-08, 0.0, 1.0, -9.047e-15, 0.0, 1.0, 0.0, 0.0, 1.0, 5.057e-08, 0.0, 1.0, -9.047e-15, 0.0, 1.0, 5.057e-08, 0.0, 1.0, 1.598e-08, 0.0, 1.0, 5.057e-08, 0.0, 1.0, 1.897e-07, 0.0, 1.0, 7.218e-08, 0.0, 1.0, 1.008e-07, 0.0, 1.0, 1.897e-07, 0.0, 1.0, 0.0, 0.0, 1.0, 0.0, 0.0, 1.0, 7.218e-08, 0.0, 1.0, 1.598e-08, 0.0, 1.0, 5.057e-08, 0.0, 1.0, 1.008e-07, 0.0, 1.0, 3.163e-08, 0.0, 1.0, -1.0, 0.0004351, -0.001518, -1.0, 8.975e-05, -0.000881, -1.0, -0.0003582, -0.000195, 1.0, 0.0004348, -0.001519, 1.0, 4.527e-05, -0.0003827, 1.0, -0.0003582, -0.000195, 0.0, 0.0, 1.0, 0.0, 0.0, 1.0, 0.0, 0.0, 1.0, 0.0, 0.0, 1.0, 0.0, 1.0, 0.0, 0.0, 1.0, 0.0, 0.0, 1.0, 0.0, 0.0, 1.0, 0.0, 0.0, 0.0, -1.0, 0.0, 0.0, -1.0, 0.0, 0.0, -1.0, 0.0, 0.0, -1.0, 0.0, -1.0, 0.0, 0.0, -1.0, 0.0, 0.0, -1.0, 0.0, 0.0, -1.0, 0.0, -1.0, 0.0, 0.0, -1.0, 0.0, 0.0, -1.0, 0.0, 0.0, -1.0, 0.0, 0.0, 0.0, 0.866, -0.5, 0.0, 0.866, -0.5, 0.0, 0.5, -0.866, 0.0, 0.5, -0.866, 0.0, 0.5, -0.866, 0.0, 0.5, -0.866, 0.0, 6.875e-08, -1.0, 0.0, 6.875e-08, -1.0, 0.0, 6.875e-08, -1.0, 0.0, 6.875e-08, -1.0, 0.0, -0.5, -0.866, 0.0, -0.5, -0.866, 0.0, -0.5, -0.866, 0.0, -0.5, -0.866, 0.0, -0.866, -0.5, 0.0, -0.866, -0.5, 0.0, -0.866, -0.5, 0.0, -0.866, -0.5, 0.0, -1.0, 6.953e-06, 0.0, -1.0, 6.953e-06, 0.0, -1.0, 6.953e-06, 0.0, -1.0, 6.953e-06, 0.0, -0.866, 0.5, 0.0, -0.866, 0.5, 0.0, -0.866, 0.5, 0.0, -0.866, 0.5, 0.0, -0.5, 0.866, 0.0, -0.5, 0.866, 0.0, -0.5, 0.866, 0.0, -0.5, 0.866, 0.0, 6.875e-08, 1.0, 0.0, 6.875e-08, 1.0, 0.0, 6.875e-08, 1.0, 0.0, 6.875e-08, 1.0, 0.0, 0.5, 0.866, 0.0, 0.5, 0.866, 0.0, 0.5, 0.866, 0.0, 0.5, 0.866, 0.0, 0.866, 0.5, 0.0, 0.866, 0.5, 0.0, 0.866, 0.5, 0.0, 0.866, 0.5, 0.0, 1.0, 6.973e-06, 0.0, 1.0, 6.973e-06, 0.0, 1.0, 6.973e-06, 0.0, 1.0, 6.973e-06, 0.0, 0.866, -0.5, 0.0, 0.866, -0.5, 1.0, 0.0, 0.0, 1.0, -9.635e-13, 0.0, 1.0, 0.0, 0.0, 1.0, 0.0, 0.0, 1.0, -9.635e-13, 0.0, 1.0, 0.0, 0.0, 1.0, 0.0, 0.0, 1.0, -9.635e-13, 0.0, 1.0, 1.957e-07, 0.0, 1.0, 1.957e-07, 0.0, 1.0, -9.635e-13, 0.0, 1.0, 1.957e-07, 0.0, 1.0, 1.957e-07, 0.0, 1.0, -9.635e-13, 0.0, 1.0, 0.0, 0.0, 1.0, 0.0, 0.0, 1.0, -9.635e-13, 0.0, 1.0, -3.914e-07, 0.0, 1.0, -3.914e-07, 0.0, 1.0, -9.635e-13, 0.0, 1.0, -3.914e-07, 0.0, 1.0, -3.914e-07, 0.0, 1.0, -9.635e-13, 0.0, 1.0, 0.0, 0.0, 1.0, 0.0, 0.0, 1.0, -9.635e-13, 0.0, 1.0, 1.957e-07, 0.0, 1.0, 1.957e-07, 0.0, 1.0, -9.635e-13, 0.0, 1.0, 1.957e-07, 0.0, 1.0, 1.957e-07, 0.0, 1.0, -9.635e-13, 0.0, 1.0, 0.0, 0.0, 1.0, 0.0, 0.0, 1.0, -9.635e-13, 0.0, 1.0, 0.0, 0.0, -1.0, -2.921e-06, 0.0, -1.0, 6.702e-07, 0.0, -1.0, -2.243e-07, 0.0, -1.0, 6.702e-07, 0.0, -1.0, -2.8e-07, 0.0, -1.0, -2.243e-07, 0.0, -1.0, -2.8e-07, 0.0, -1.0, -2.703e-08, 0.0, -1.0, -2.243e-07, 0.0, -1.0, -2.703e-08, 0.0, -1.0, 9.039e-08, 0.0, -1.0, -2.243e-07, 0.0, -1.0, 9.039e-08, 0.0, -1.0, 0.0, 0.0, -1.0, -2.243e-07, 0.0, -1.0, 0.0, 0.0, -1.0, 0.0, 0.0, -1.0, -2.243e-07, 0.0, -1.0, 0.0, 0.0, -1.0, 0.0, 0.0, -1.0, -2.243e-07, 0.0, -1.0, 0.0, 0.0, -1.0, 0.0, 0.0, -1.0, -2.243e-07, 0.0, -1.0, 0.0, 0.0, -1.0, 0.0, 0.0, -1.0, -2.243e-07, 0.0, -1.0, 0.0, 0.0, -1.0, 0.0, 0.0, -1.0, -2.243e-07, 0.0, 0.0, 0.866, -0.5, 0.0, 0.866, -0.5, 0.0, 0.5, -0.866, 0.0, 0.5, -0.866, 0.0, 0.5, -0.866, 0.0, 0.5, -0.866, 0.0, 4.911e-08, -1.0, 0.0, 4.911e-08, -1.0, 0.0, 4.911e-08, -1.0, 0.0, 4.911e-08, -1.0, 0.0, -0.5, -0.866, 0.0, -0.5, -0.866, 0.0, -0.5, -0.866, 0.0, -0.5, -0.866, 0.0, -0.866, -0.5, 0.0, -0.866, -0.5, 0.0, -0.866, -0.5, 0.0, -0.866, -0.5, 0.0, -1.0, -3.486e-06, 0.0, -1.0, -3.486e-06, 0.0, -1.0, -3.486e-06, 0.0, -1.0, -3.486e-06, 0.0, -0.866, 0.5, 0.0, -0.866, 0.5, 0.0, -0.866, 0.5, 0.0, -0.866, 0.5, 0.0, -0.5, 0.866, 0.0, -0.5, 0.866, 0.0, -0.5, 0.866, 0.0, -0.5, 0.866, 0.0, 6.875e-08, 1.0, 0.0, 6.875e-08, 1.0, 0.0, 6.875e-08, 1.0, 0.0, 6.875e-08, 1.0, 0.0, 0.5, 0.866, 0.0, 0.5, 0.866, 0.0, 0.5, 0.866, 0.0, 0.5, 0.866, 0.0, 0.866, 0.5, 0.0, 0.866, 0.5, 0.0, 0.866, 0.5, 0.0, 0.866, 0.5, 0.0, 1.0, -3.486e-06, 0.0, 1.0, -3.486e-06, 0.0, 1.0, -3.486e-06, 0.0, 1.0, -3.486e-06, 0.0, 0.866, -0.5, 0.0, 0.866, -0.5, 1.0, 3.914e-07, 0.0, 1.0, 3.262e-08, 0.0, 1.0, 3.914e-07, 0.0, 1.0, 3.914e-07, 0.0, 1.0, 3.262e-08, 0.0, 1.0, 0.0, 0.0, 1.0, 0.0, 0.0, 1.0, 3.262e-08, 0.0, 1.0, -1.957e-07, 0.0, 1.0, -1.957e-07, 0.0, 1.0, 3.262e-08, 0.0, 1.0, -1.957e-07, 0.0, 1.0, -1.957e-07, 0.0, 1.0, 3.262e-08, 0.0, 1.0, 0.0, 0.0, 1.0, 0.0, 0.0, 1.0, 3.262e-08, 0.0, 1.0, 0.0, 0.0, 1.0, 0.0, 0.0, 1.0, 3.262e-08, 0.0, 1.0, 0.0, 0.0, 1.0, 0.0, 0.0, 1.0, 3.262e-08, 0.0, 1.0, 0.0, 0.0, 1.0, 0.0, 0.0, 1.0, 3.262e-08, 0.0, 1.0, 0.0, 0.0, 1.0, 0.0, 0.0, 1.0, 3.262e-08, 0.0, 1.0, 0.0, 0.0, 1.0, 0.0, 0.0, 1.0, 3.262e-08, 0.0, 1.0, 0.0, 0.0, 1.0, 0.0, 0.0, 1.0, 3.262e-08, 0.0, 1.0, 3.914e-07, 0.0, -1.0, 0.0, 0.0, -1.0, 0.0, 0.0, -1.0, -5.568e-08, 0.0, -1.0, 0.0, 0.0, -1.0, 0.0, 0.0, -1.0, -5.568e-08, 0.0, -1.0, 0.0, 0.0, -1.0, 0.0, 0.0, -1.0, -5.568e-08, 0.0, -1.0, 0.0, 0.0, -1.0, 0.0, 0.0, -1.0, -5.568e-08, 0.0, -1.0, 0.0, 0.0, -1.0, 0.0, 0.0, -1.0, -5.568e-08, 0.0, -1.0, 0.0, 0.0, -1.0, 1.808e-07, 0.0, -1.0, -5.568e-08, 0.0, -1.0, 1.808e-07, 0.0, -1.0, 1.311e-07, 0.0, -1.0, -5.568e-08, 0.0, -1.0, 1.311e-07, 0.0, -1.0, -2.8e-07, 0.0, -1.0, -5.568e-08, 0.0, -1.0, -2.8e-07, 0.0, -1.0, 8.163e-07, 0.0, -1.0, -5.568e-08, 0.0, -1.0, 8.163e-07, 0.0, -1.0, -1.461e-06, 0.0, -1.0, -5.568e-08, 0.0, 0.0, 0.866, -0.5, 0.0, 0.866, -0.5, 0.0, 0.5, -0.866, 0.0, 0.5, -0.866, 0.0, 0.5, -0.866, 0.0, 0.5, -0.866, 0.0, 4.911e-08, -1.0, 0.0, 4.911e-08, -1.0, 0.0, 4.911e-08, -1.0, 0.0, 4.911e-08, -1.0, 0.0, -0.5, -0.866, 0.0, -0.5, -0.866, 0.0, -0.5, -0.866, 0.0, -0.5, -0.866, 0.0, -0.866, -0.5, 0.0, -0.866, -0.5, 0.0, -0.866, -0.5, 0.0, -0.866, -0.5, 0.0, -1.0, 3.486e-06, 0.0, -1.0, 3.486e-06, 0.0, -1.0, 3.486e-06, 0.0, -1.0, 3.486e-06, 0.0, -0.866, 0.5, 0.0, -0.866, 0.5, 0.0, -0.866, 0.5, 0.0, -0.866, 0.5, 0.0, -0.5, 0.866, 0.0, -0.5, 0.866, 0.0, -0.5, 0.866, 0.0, -0.5, 0.866, 0.0, 6.875e-08, 1.0, 0.0, 6.875e-08, 1.0, 0.0, 6.875e-08, 1.0, 0.0, 6.875e-08, 1.0, 0.0, 0.5, 0.866, 0.0, 0.5, 0.866, 0.0, 0.5, 0.866, 0.0, 0.5, 0.866, 0.0, 0.866, 0.5, 0.0, 0.866, 0.5, 0.0, 0.866, 0.5, 0.0, 0.866, 0.5, 0.0, 1.0, 3.486e-06, 0.0, 1.0, 3.486e-06, 0.0, 1.0, 3.486e-06, 0.0, 1.0, 3.486e-06, 0.0, 0.866, -0.5, 0.0, 0.866, -0.5, 1.0, 0.0, 0.0, 1.0, -3.262e-08, 0.0, 1.0, 0.0, 0.0, 1.0, 0.0, 0.0, 1.0, -3.262e-08, 0.0, 1.0, 0.0, 0.0, 1.0, 0.0, 0.0, 1.0, -3.262e-08, 0.0, 1.0, 0.0, 0.0, 1.0, 0.0, 0.0, 1.0, -3.262e-08, 0.0, 1.0, 0.0, 0.0, 1.0, 0.0, 0.0, 1.0, -3.262e-08, 0.0, 1.0, 0.0, 0.0, 1.0, 0.0, 0.0, 1.0, -3.262e-08, 0.0, 1.0, -3.914e-07, 0.0, 1.0, -3.914e-07, 0.0, 1.0, -3.262e-08, 0.0, 1.0, -3.914e-07, 0.0, 1.0, -3.914e-07, 0.0, 1.0, -3.262e-08, 0.0, 1.0, 0.0, 0.0, 1.0, 0.0, 0.0, 1.0, -3.262e-08, 0.0, 1.0, 1.957e-07, 0.0, 1.0, 1.957e-07, 0.0, 1.0, -3.262e-08, 0.0, 1.0, 1.957e-07, 0.0, 1.0, 1.957e-07, 0.0, 1.0, -3.262e-08, 0.0, 1.0, 0.0, 0.0, 1.0, 0.0, 0.0, 1.0, -3.262e-08, 0.0, 1.0, 0.0, 0.0, -1.0, -2.921e-06, 0.0, -1.0, -2.921e-07, 0.0, -1.0, -2.695e-07, 0.0, -1.0, -2.921e-07, 0.0, -1.0, 0.0, 0.0, -1.0, -2.695e-07, 0.0, -1.0, 0.0, 0.0, -1.0, 1.582e-07, 0.0, -1.0, -2.695e-07, 0.0, -1.0, 1.582e-07, 0.0, -1.0, 9.038e-08, 0.0, -1.0, -2.695e-07, 0.0, -1.0, 9.038e-08, 0.0, -1.0, 0.0, 0.0, -1.0, -2.695e-07, 0.0, -1.0, 0.0, 0.0, -1.0, 0.0, 0.0, -1.0, -2.695e-07, 0.0, -1.0, 0.0, 0.0, -1.0, 0.0, 0.0, -1.0, -2.695e-07, 0.0, -1.0, 0.0, 0.0, -1.0, 0.0, 0.0, -1.0, -2.695e-07, 0.0, -1.0, 0.0, 0.0, -1.0, 0.0, 0.0, -1.0, -2.695e-07, 0.0, -1.0, 0.0, 0.0, -1.0, 0.0, 0.0, -1.0, -2.695e-07, 0.0, 0.0, 0.7086, -0.7056, 0.0, 0.31, -0.9507, 4.893e-06, 0.31, -0.9507, 0.0, 0.7086, -0.7056, 0.0, 0.31, -0.9507, -4.929e-06, -0.31, -0.9507, 0.0, -0.31, -0.9507, 4.893e-06, 0.31, -0.9507, -4.929e-06, -0.31, -0.9507, 0.0, -0.7086, -0.7056, 0.0, -0.7086, -0.7056, 0.0, -0.31, -0.9507, 0.0, 0.0, 1.0, 0.0, 0.0, 1.0, 0.0, 0.0, 1.0, 0.0, 0.0, 1.0, -0.9344, 0.0, -0.3563, -0.9344, 0.0, -0.3563, -0.9344, 0.0, -0.3563, -0.9344, 0.0, -0.3563, 0.9344, 0.0, -0.3564, 0.9344, 0.0, -0.3564, 0.9344, 0.0, -0.3564, 0.9344, 0.0, -0.3564, 0.0, 0.0, 1.0, 0.0, 0.0, 1.0, 0.0, 0.0, 1.0, 0.0, 0.0, 1.0, 0.0, 1.0, 0.0, 0.0, 1.0, 0.0, 0.0, 1.0, 0.0, 0.0, 1.0, 0.0, 0.0, 0.0, -1.0, 0.0, 0.0, -1.0, 0.0, 0.0, -1.0, 0.0, 0.0, -1.0, 0.0, -1.0, 0.0, 0.0, -1.0, 0.0, 0.0, -1.0, 0.0, 0.0, -1.0, 0.0, 1.0, 0.0, 0.0, 1.0, 0.0, 0.0, 1.0, 0.0, 0.0, 1.0, 0.0, 0.0, -0.9999, 0.0, 0.01173, -0.9999, 0.0, 0.01173, -0.9999, 0.0, 0.01173, -0.9999, 0.0, 0.01173, 1.021e-10, 1.0, -0.003174, 1.023e-10, 1.0, -0.003174, -0.0002875, 1.0, -0.003174, -0.0002875, 1.0, -0.003174, 2.075e-09, 0.0, 1.0, 2.075e-09, 0.0, 1.0, -0.003361, 0.0, 1.0, -0.003361, 0.0, 1.0, -0.003088, -0.9974, 0.0718, -0.000129, -0.9993, 0.03839, -0.0003064, -0.9992, 0.04039, -0.003088, -0.9974, 0.0718, -0.0003064, -0.9992, 0.04039, -0.003258, -0.9973, 0.07371, 0.9999, 0.0, 0.01175, 0.9999, 0.0, 0.01175, 0.9999, 0.0, 0.01175, 0.9999, 0.0, 0.01175, 1.021e-10, 1.0, -0.003174, 0.0002875, 1.0, -0.003174, 0.0002875, 1.0, -0.003174, 1.023e-10, 1.0, -0.003174, 2.075e-09, 0.0, 1.0, 0.003361, 0.0, 1.0, 0.003361, 0.0, 1.0, 2.075e-09, 0.0, 1.0, 0.003088, -0.9974, 0.0718, 0.0003064, -0.9992, 0.04039, 0.000129, -0.9993, 0.03839, 0.003088, -0.9974, 0.0718, 0.003258, -0.9973, 0.07371, 0.0003064, -0.9992, 0.04039, 0.002742, -0.01792, -0.9998, 0.002742, -0.01792, -0.9998, 0.002742, -0.01792, -0.9998, 0.002742, -0.01792, -0.9998, -0.002742, -0.01792, -0.9998, -0.002742, -0.01792, -0.9998, -0.002742, -0.01792, -0.9998, -0.002742, -0.01792, -0.9998, 2.853e-08, -1.0, 1.079e-08, 5.527e-07, -1.0, 2.091e-07, 4.951e-07, -1.0, 1.873e-07, -9.907e-08, -1.0, -9.558e-08, -1.703e-07, -1.0, -6.462e-08, -8.517e-08, -1.0, -3.849e-08, -4.954e-08, -1.0, -5.114e-08, 4.951e-07, -1.0, 1.873e-07, 0.0, -1.0, 0.0, 2.853e-08, -1.0, 1.079e-08, 0.0, -1.0, 0.0, 0.0, -1.0, 0.0, 2.853e-08, -1.0, 1.079e-08, 0.0, -1.0, 0.0, 2.853e-08, -1.0, 1.079e-08, 0.0, -1.0, 0.0, -1.0, 3.47e-05, -8.775e-06, -1.0, 1.058e-05, -5.148e-06, -1.0, 4.194e-05, -1.107e-05, 0.0, -1.0, -6.706e-09, -4.954e-08, -1.0, -5.114e-08, -8.517e-08, -1.0, -3.849e-08, 0.0, -1.0, -1.237e-08, -1.0, 3.47e-05, -8.775e-06, -1.0, 4.194e-05, -1.107e-05, -1.0, 1.932e-05, -7.175e-06, -1.0, 3.47e-05, -8.775e-06, -1.0, 1.932e-05, -7.175e-06, -1.0, 1.635e-05, -7.725e-06, -1.0, 3.47e-05, -8.775e-06, -1.0, -9.175e-07, -7.292e-14, -1.0, 1.058e-05, -5.148e-06, 0.01264, -0.003774, 0.9999, 0.01264, -0.003774, 0.9999, 0.01264, -0.003774, 0.9999, 0.01264, -0.003774, 0.9999, -1.0, -2.993e-07, -8.722e-06, -1.0, -2.993e-07, -8.722e-06, -1.0, -1.501e-07, -9.012e-06, -1.0, -1.493e-07, -9.013e-06, 0.0, 0.0, -1.0, 0.0, 0.0, -1.0, 0.0, 0.0, -1.0, 0.0, 0.0, -1.0, 0.0, 1.0, 1.262e-06, 0.0, 1.0, 3.153e-07, 0.0, 1.0, 3.078e-07, 0.0, 1.0, 3.153e-07, 0.0, 1.0, 0.0, 0.0, 1.0, 0.0, 0.0, 1.0, -5.247e-09, -1.0, -1.493e-07, -9.013e-06, -1.0, -1.501e-07, -9.012e-06, -1.0, 0.0, -9.303e-06, -1.0, 0.0, -9.303e-06, 0.0, 1.0, 3.153e-07, 0.0, 1.0, -5.247e-09, 0.0, 1.0, -1.05e-08, 0.0, 1.0, 3.078e-07, -2.853e-08, -1.0, 1.079e-08, -4.951e-07, -1.0, 1.873e-07, -5.527e-07, -1.0, 2.091e-07, 9.907e-08, -1.0, -7.449e-08, 4.954e-08, -1.0, -4.489e-08, 8.517e-08, -1.0, -3.894e-08, 1.703e-07, -1.0, -6.462e-08, -4.951e-07, -1.0, 1.873e-07, -2.853e-08, -1.0, 1.079e-08, 0.0, -1.0, 0.0, 0.0, -1.0, 0.0, -2.853e-08, -1.0, 1.079e-08, 0.0, -1.0, 0.0, 0.0, -1.0, 0.0, 0.0, -1.0, 0.0, -2.853e-08, -1.0, 1.079e-08, 1.0, 3.483e-05, -8.643e-06, 1.0, 4.194e-05, -1.089e-05, 1.0, 1.125e-05, -5.051e-06, 0.0, -1.0, -1.529e-08, 0.0, -1.0, -1.327e-08, 8.517e-08, -1.0, -3.894e-08, 4.954e-08, -1.0, -4.489e-08, 1.0, 3.483e-05, -8.643e-06, 1.0, 1.932e-05, -7.175e-06, 1.0, 4.194e-05, -1.089e-05, 1.0, 3.483e-05, -8.643e-06, 1.0, 1.635e-05, -7.725e-06, 1.0, 1.932e-05, -7.175e-06, 1.0, 3.483e-05, -8.643e-06, 1.0, 1.125e-05, -5.051e-06, 1.0, 0.0, 0.0, -0.01264, -0.003774, 0.9999, -0.01264, -0.003774, 0.9999, -0.01264, -0.003774, 0.9999, -0.01264, -0.003774, 0.9999, 1.0, -5.634e-07, -8.722e-06, 1.0, -2.81e-07, -9.013e-06, 1.0, -2.825e-07, -9.012e-06, 1.0, -5.634e-07, -8.722e-06, 0.0, 0.0, -1.0, 0.0, 0.0, -1.0, 0.0, 0.0, -1.0, 0.0, 0.0, -1.0, 0.0, 1.0, 1.262e-06, 0.0, 1.0, 3.157e-07, 0.0, 1.0, 3.193e-07, 0.0, 1.0, 3.193e-07, 0.0, 1.0, 1.361e-09, 0.0, 1.0, -1.094e-08, 0.0, 1.0, -1.094e-08, 1.0, -2.81e-07, -9.013e-06, 1.0, 0.0, -9.303e-06, 1.0, 0.0, -9.303e-06, 1.0, -2.825e-07, -9.012e-06, 0.0, 1.0, 3.193e-07, 0.0, 1.0, 3.157e-07, 0.0, 1.0, 0.0, 0.0, 1.0, 1.361e-09, 7.151e-07, -8.062e-07, 1.0, 5.83e-07, 0.0, 1.0, 5.83e-07, 0.0, 1.0, 7.151e-07, -8.062e-07, 1.0, 0.0, -0.007538, 1.0, 0.0, -0.007538, 1.0, 0.0, -0.007538, 1.0, 0.0, -0.007538, 1.0, -1.046e-06, -8.062e-07, 1.0, -1.046e-06, -8.062e-07, 1.0, -1.152e-06, 0.0, 1.0, -1.152e-06, 0.0, 1.0, 0.0, -0.007538, 1.0, 0.0, -0.007538, 1.0, 0.0, -0.007538, 1.0, 0.0, -0.007538, 1.0, 0.0, -1.0, -9.182e-09, -2.262e-15, -1.0, -5.732e-08, -4.954e-08, -1.0, -5.114e-08, 0.0, -1.0, -6.706e-09, -4.523e-15, -1.0, -1.055e-07, -9.907e-08, -1.0, -9.558e-08, -4.954e-08, -1.0, -5.114e-08, -2.262e-15, -1.0, -5.732e-08, -4.644e-08, -1.612e-06, 1.0, 7.151e-07, -8.062e-07, 1.0, 7.151e-07, -8.062e-07, 1.0, -4.644e-08, -1.612e-06, 1.0, 0.0, -0.007538, 1.0, 0.0, -0.007538, 1.0, 0.0, -0.007538, 1.0, 0.0, -0.007538, 1.0, 0.0, 1.0, 0.0, 0.0, 1.0, 0.0, 0.0, 1.0, -1.23e-08, 0.0, 1.0, -1.23e-08, 0.0, 1.0, -1.094e-08, 0.0, 1.0, -1.094e-08, 0.0, 1.0, -1.23e-08, 0.0, 1.0, -1.23e-08, 0.0, -0.007538, 1.0, 0.0, -0.007538, 1.0, 0.0, -0.007538, 1.0, 0.0, -0.007538, 1.0, -4.644e-08, -1.612e-06, 1.0, -4.644e-08, -1.612e-06, 1.0, -1.046e-06, -8.062e-07, 1.0, -1.046e-06, -8.062e-07, 1.0, -4.523e-15, -1.0, -1.055e-07, -2.262e-15, -1.0, -5.732e-08, 4.954e-08, -1.0, -4.489e-08, 9.907e-08, -1.0, -7.449e-08, 0.0, -1.0, -9.182e-09, 0.0, -1.0, -1.529e-08, 4.954e-08, -1.0, -4.489e-08, -2.262e-15, -1.0, -5.732e-08, -1.0, 0.0, 0.003528, -1.0, 0.0, 0.003528, -1.0, 0.0, 0.003528, -1.0, 0.0, 0.003528, 1.269e-09, 1.0, -0.004814, 1.275e-09, 1.0, -0.004814, -0.001451, 1.0, -0.004815, -0.001451, 1.0, -0.004815, 1.364e-08, 0.0, 1.0, 1.364e-08, 0.0, 1.0, -0.01118, 0.0, 0.9999, -0.01118, 0.0, 0.9999, -0.01361, -0.9947, 0.102, -0.0006504, -0.9983, 0.05818, -0.003536, -0.9977, 0.06796, -0.01361, -0.9947, 0.102, -0.003536, -0.9977, 0.06796, -0.01638, -0.9936, 0.1114, 1.0, 0.0, 0.003532, 1.0, 0.0, 0.003532, 1.0, 0.0, 0.003532, 1.0, 0.0, 0.003532, 1.269e-09, 1.0, -0.004814, 0.001451, 1.0, -0.004814, 0.001451, 1.0, -0.004814, 1.275e-09, 1.0, -0.004814, 1.364e-08, 0.0, 1.0, 0.01118, 0.0, 0.9999, 0.01118, 0.0, 0.9999, 1.364e-08, 0.0, 1.0, 0.01361, -0.9947, 0.102, 0.00363, -0.9977, 0.06828, 0.0006504, -0.9983, 0.05818, 0.01361, -0.9947, 0.102, 0.01638, -0.9936, 0.1114, 0.00363, -0.9977, 0.06828, 0.009086, -0.006697, -0.9999, 0.009086, -0.006697, -0.9999, 0.009086, -0.006697, -0.9999, 0.009086, -0.006697, -0.9999, -0.009086, -0.006697, -0.9999, -0.009086, -0.006697, -0.9999, -0.009086, -0.006697, -0.9999, -0.009086, -0.006697, -0.9999, -4.918e-07, 0.0, 1.0, 0.0, 0.0, 1.0, 0.0, 0.0, 1.0, -1.116e-07, 0.0, 1.0, 0.0, 0.9166, -0.3998, 0.0, 0.9166, -0.3998, 0.0, 0.9166, -0.3998, 0.0, 0.9166, -0.3998, 0.0, 0.0, -1.0, 0.0, 0.0, -1.0, 0.0, 0.0, -1.0, 0.0, 0.0, -1.0, 1.0, 0.0, 0.0, 1.0, 0.0, 0.0, 1.0, 0.0, 0.0, 1.0, 0.0, 0.0, -1.0, 0.0, 0.0, -1.0, 0.0, 0.0, -1.0, 0.0, 0.0, -1.0, 0.0, 0.0, 1.0, 0.0, 0.0, 1.0, 0.0, 0.0, 1.0, 0.0, 0.0, 1.0, 0.0, 0.0, 0.0, 1.0, 1.45e-06, 0.0, 1.0, -6.241e-07, 0.0, 1.0, 1.279e-06, 0.0, 1.0, 1.45e-06, 0.0, 0.0, -1.0, 0.0, 0.0, -1.0, 0.0, 0.0, -1.0, 0.0, 0.0, -1.0, -1.082e-06, 0.0, 1.0, -1.272e-06, 0.0, 1.0, 5.075e-08, 0.0, 1.0, 3.771e-08, 0.0, 1.0, 0.0, 1.0, 1.279e-06, 0.0, 1.0, -6.241e-07, 0.0, 1.0, -7.953e-07, 0.0, 1.0, -7.953e-07, -4.918e-07, 0.0, 1.0, -1.116e-07, 0.0, 1.0, -1.272e-06, 0.0, 1.0, -1.082e-06, 0.0, 1.0, -1.116e-07, 0.0, 1.0, 6.118e-08, 0.0, 1.0, 5.075e-08, 0.0, 1.0, -1.272e-06, 0.0, 1.0, 6.118e-08, 0.0, 1.0, 1.133e-07, 0.0, 1.0, 3.771e-08, 0.0, 1.0, 5.075e-08, 0.0, 1.0, 1.133e-07, 0.0, 1.0, -4.918e-07, 0.0, 1.0, -1.082e-06, 0.0, 1.0, 3.771e-08, 0.0, 1.0, 0.0, 0.8495, -0.5275, 0.0, 0.8495, -0.5275, 0.0, 0.8495, -0.5275, 0.0, 0.8495, -0.5275, -0.8364, 0.3865, -0.3888, -0.8364, 0.3865, -0.3888, -0.8364, 0.3865, -0.3888, -0.8364, 0.3865, -0.3888, -0.8354, -0.5381, -0.1117, -0.8354, -0.5381, -0.1117, -0.8354, -0.5381, -0.1117, -0.8354, -0.5381, -0.1117, 0.0, -0.9996, 0.02658, 0.0, -0.9996, 0.02658, 0.0, -0.9996, 0.02658, 0.0, -0.9996, 0.02658, 0.8354, -0.5381, -0.1117, 0.8354, -0.5381, -0.1117, 0.8354, -0.5381, -0.1117, 0.8354, -0.5381, -0.1117, 0.8364, 0.3865, -0.3888, 0.8364, 0.3865, -0.3888, 0.8364, 0.3865, -0.3888, 0.8364, 0.3865, -0.3888, 0.0, -0.291, -0.9567, 0.0, -0.291, -0.9567, 0.0, -0.291, -0.9567, 0.0, -0.291, -0.9567, 0.0, -0.291, -0.9567, 0.0, -0.291, -0.9567, 0.0, -0.291, -0.9567, 0.0, -0.291, -0.9567, 0.0, -0.291, -0.9567, 0.0, -0.291, -0.9567, 0.0, -0.291, -0.9567, 0.0, -0.291, -0.9567, 0.0, -0.291, -0.9567, 0.0, -0.291, -0.9567, 0.0, -0.291, -0.9567, 0.0, -0.291, -0.9567, 0.0, -0.291, -0.9567, 0.0, -0.291, -0.9567, -0.1973, -0.06386, 0.9783, 0.1973, -0.06384, 0.9783, -3.425e-07, 0.2954, 0.9554, 0.1973, -0.06384, 0.9783, 0.4047, 0.2619, 0.8762, -3.425e-07, 0.2954, 0.9554, 0.4047, 0.2619, 0.8762, 0.2078, 0.6051, 0.7685, -3.425e-07, 0.2954, 0.9554, 0.2078, 0.6051, 0.7685, -0.2078, 0.6051, 0.7685, -3.425e-07, 0.2954, 0.9554, -0.2078, 0.6051, 0.7685, -0.4047, 0.2619, 0.8762, -3.425e-07, 0.2954, 0.9554, -0.4047, 0.2619, 0.8762, -0.1973, -0.06386, 0.9783, -3.425e-07, 0.2954, 0.9554, 0.0, 0.4935, -0.8697, 0.0, 0.4935, -0.8697, 0.0, 0.4935, -0.8697, 0.0, 0.4935, -0.8697, -0.6281, 0.1466, -0.7642, -0.6281, 0.1466, -0.7642, -0.6281, 0.1466, -0.7642, -0.6281, 0.1466, -0.7642, -0.6281, -0.5473, -0.5532, -0.6281, -0.5473, -0.5532, -0.6281, -0.5473, -0.5532, -0.6281, -0.5473, -0.5532, 0.0, -0.8942, -0.4477, 0.0, -0.8942, -0.4477, 0.0, -0.8942, -0.4477, 0.0, -0.8942, -0.4477, 0.6281, -0.5473, -0.5532, 0.6281, -0.5473, -0.5532, 0.6281, -0.5473, -0.5532, 0.6281, -0.5473, -0.5532, 0.6281, 0.1466, -0.7642, 0.6281, 0.1466, -0.7642, 0.6281, 0.1466, -0.7642, 0.6281, 0.1466, -0.7642, 0.0, 0.9999, 0.01716, 0.0, 0.9999, 0.01716, 0.0, 0.9999, 0.01716, 0.0, 0.9999, 0.01716, -0.8241, 0.5447, 0.1556, -0.8241, 0.5447, 0.1556, -0.8241, 0.5447, 0.1556, -0.8241, 0.5447, 0.1556, -0.8241, -0.3658, 0.4325, -0.8241, -0.3658, 0.4325, -0.8241, -0.3658, 0.4325, -0.8241, -0.3658, 0.4325, 0.0, -0.821, 0.571, 0.0, -0.821, 0.571, 0.0, -0.821, 0.571, 0.0, -0.821, 0.571, 0.8241, -0.3658, 0.4325, 0.8241, -0.3658, 0.4325, 0.8241, -0.3658, 0.4325, 0.8241, -0.3658, 0.4325, 0.8241, 0.5447, 0.1556, 0.8241, 0.5447, 0.1556, 0.8241, 0.5447, 0.1556, 0.8241, 0.5447, 0.1556, 0.0, 0.7926, -0.6097, 0.0, 0.7926, -0.6097, 0.0, 0.7926, -0.6097, 0.0, 0.7926, -0.6097, -0.8104, 0.345, -0.4736, -0.8104, 0.345, -0.4736, -0.8104, 0.345, -0.4736, -0.8104, 0.345, -0.4736, -0.8104, -0.5503, -0.2013, -0.8104, -0.5503, -0.2013, -0.8104, -0.5503, -0.2013, -0.8104, -0.5503, -0.2013, 0.0, -0.9979, -0.06513, 0.0, -0.9979, -0.06513, 0.0, -0.9979, -0.06513, 0.0, -0.9979, -0.06513, 0.8104, -0.5503, -0.2013, 0.8104, -0.5503, -0.2013, 0.8104, -0.5503, -0.2013, 0.8104, -0.5503, -0.2013, 0.8104, 0.345, -0.4736, 0.8104, 0.345, -0.4736, 0.8104, 0.345, -0.4736, 0.8104, 0.345, -0.4736, 6.557e-07, 0.0, 1.0, 1.489e-07, 0.0, 1.0, 0.0, 0.0, 1.0, 0.0, 0.0, 1.0, 0.0, 0.9166, -0.3998, 0.0, 0.9166, -0.3998, 0.0, 0.9166, -0.3998, 0.0, 0.9166, -0.3998, 0.0, 0.0, -1.0, 0.0, 0.0, -1.0, 0.0, 0.0, -1.0, 0.0, 0.0, -1.0, -1.0, 0.0, 0.0, -1.0, 0.0, 0.0, -1.0, 0.0, 0.0, -1.0, 0.0, 0.0, 1.0, 0.0, 0.0, 1.0, 0.0, 0.0, 1.0, 0.0, 0.0, 1.0, 0.0, 0.0, -1.0, 0.0, 0.0, -1.0, 0.0, 0.0, -1.0, 0.0, 0.0, -1.0, 0.0, 0.0, 0.0, 1.0, 1.45e-06, 0.0, 1.0, 1.45e-06, 0.0, 1.0, 1.279e-06, 0.0, 1.0, -6.241e-07, 0.0, 0.0, -1.0, 0.0, 0.0, -1.0, 0.0, 0.0, -1.0, 0.0, 0.0, -1.0, 1.442e-06, 0.0, 1.0, -3.771e-08, 0.0, 1.0, -5.075e-08, 0.0, 1.0, 1.696e-06, 0.0, 1.0, 0.0, 1.0, 1.279e-06, 0.0, 1.0, -7.953e-07, 0.0, 1.0, -7.953e-07, 0.0, 1.0, -6.241e-07, 6.557e-07, 0.0, 1.0, 1.442e-06, 0.0, 1.0, 1.696e-06, 0.0, 1.0, 1.489e-07, 0.0, 1.0, 1.489e-07, 0.0, 1.0, 1.696e-06, 0.0, 1.0, -5.075e-08, 0.0, 1.0, -6.118e-08, 0.0, 1.0, -6.118e-08, 0.0, 1.0, -5.075e-08, 0.0, 1.0, -3.771e-08, 0.0, 1.0, -1.133e-07, 0.0, 1.0, -1.133e-07, 0.0, 1.0, -3.771e-08, 0.0, 1.0, 1.442e-06, 0.0, 1.0, 6.557e-07, 0.0, 1.0, -1.0, 0.0, 0.0, -1.0, 0.0, 0.0, -1.0, 0.0, 0.0, -1.0, 0.0, 0.0, 0.5046, -0.8633, 0.0, 0.5046, -0.8633, 0.0, 0.5046, -0.8633, 0.0, 0.5046, -0.8633, 0.0, 0.0, 0.0, 1.0, 0.0, 0.0, 1.0, 0.0, 0.0, 1.0, 0.0, 0.0, 1.0, -0.5046, 0.8633, 0.0, -0.5046, 0.8633, 0.0, -0.5046, 0.8633, 0.0, -0.5046, 0.8633, 0.0, -2.35e-07, 0.0, -1.0, -2.35e-07, 0.0, -1.0, -2.35e-07, 0.0, -1.0, -2.35e-07, 0.0, -1.0, 2.388e-07, 0.0, 1.0, 4.809e-07, 0.0, 1.0, 4.809e-07, 0.0, 1.0, 2.414e-07, 0.0, 1.0, -0.4385, 0.8987, 0.0, -0.4385, 0.8987, 0.0, -0.4385, 0.8987, 0.0, -0.4385, 0.8987, 0.0, -3.584e-07, 0.0, -1.0, -4.809e-07, 0.0, -1.0, -4.809e-07, 0.0, -1.0, -3.571e-07, 0.0, -1.0, 0.4385, -0.8987, 0.0, 0.4385, -0.8987, 0.0, 0.4385, -0.8987, 0.0, 0.4385, -0.8987, 0.0, 1.0, 0.0, 0.0, 1.0, 0.0, 0.0, 1.0, 0.0, 0.0, 1.0, 0.0, 0.0, -1.0, 0.0, 0.0, -1.0, 0.0, 0.0, -1.0, 0.0, 0.0, -1.0, 0.0, 0.0, -0.4245, -0.9054, 0.0, -0.4245, -0.9054, 0.0, -0.4245, -0.9054, 0.0, -0.4245, -0.9054, 0.0, 2.388e-07, 0.0, 1.0, 2.414e-07, 0.0, 1.0, 0.0, 0.0, 1.0, 0.0, 0.0, 1.0, 0.4245, 0.9054, 0.0, 0.4245, 0.9054, 0.0, 0.4245, 0.9054, 0.0, 0.4245, 0.9054, 0.0, -3.584e-07, 0.0, -1.0, -3.571e-07, 0.0, -1.0, -2.35e-07, 0.0, -1.0, -2.35e-07, 0.0, -1.0])] * 3)])

# ---- objects
ob_vehicle_mixertruck = bpy.data.objects.new('Vehicle_MixerTruck', me_untitled_001)

# ---- transforms, parenting, visibility, modifiers, constraints
ob_vehicle_mixertruck.location = (0.0, 0.0, 0.0)
ob_vehicle_mixertruck.rotation_euler = (1.571, -0.0, 0.0)
ob_vehicle_mixertruck.scale = (0.09704, 0.09704, 0.09704)
ob_vehicle_mixertruck.color = (0.8, 0.8, 0.8, 1.0)
ob_vehicle_mixertruck.lineart.crease_threshold = 0.0

# ---- collection membership
col_collection_1.objects.link(ob_vehicle_mixertruck)

# ---- scene / render settings (as saved in the file)
scene.frame_start = 1; scene.frame_end = 250; scene.frame_set(1)
scene.render.engine = 'BLENDER_EEVEE_NEXT'
scene.render.image_settings.compression = 0
scene.render.resolution_percentage = 50
scene.render.dither_intensity = 0.0
scene.cycles.use_denoising = False
scene.cycles.samples = 200
scene.cycles.sampling_pattern = 'TABULATED_SOBOL'
scene.cycles.light_sampling_threshold = 0.0
scene.cycles.use_adaptive_sampling = False
scene.cycles.use_light_tree = False
scene.cycles.blur_glossy = 0.0
scene.cycles.pixel_filter_type = 'GAUSSIAN'
scene.cycles.sample_clamp_indirect = 0.0
scene.view_settings.view_transform = 'Standard'
bpy.context.view_layer.update()

# ---- added for rendering (the .blend has no active camera and no usable light): camera, sun
cam_auto = bpy.data.cameras.new('AutoCamera')
cam_auto.lens = 50.0
cam_auto.sensor_width = 36.0
cam_auto.clip_end = 1000.0
ob_auto_camera = bpy.data.objects.new('AutoCamera', cam_auto)
scene.collection.objects.link(ob_auto_camera)
ob_auto_camera.location = (0.821841, -0.98621, 0.856441)
ob_auto_camera.rotation_euler = (1.09748, -7.21219e-08, 0.694738)
scene.camera = ob_auto_camera
light_auto_sun = bpy.data.lights.new('AutoSun', 'SUN')
light_auto_sun.energy = 3.0
light_auto_sun.angle = 0.0523599
ob_auto_sun = bpy.data.objects.new('AutoSun', light_auto_sun)
scene.collection.objects.link(ob_auto_sun)
ob_auto_sun.rotation_euler = (0.872665, 0.174533, 0.523599)
bpy.context.view_layer.update()

